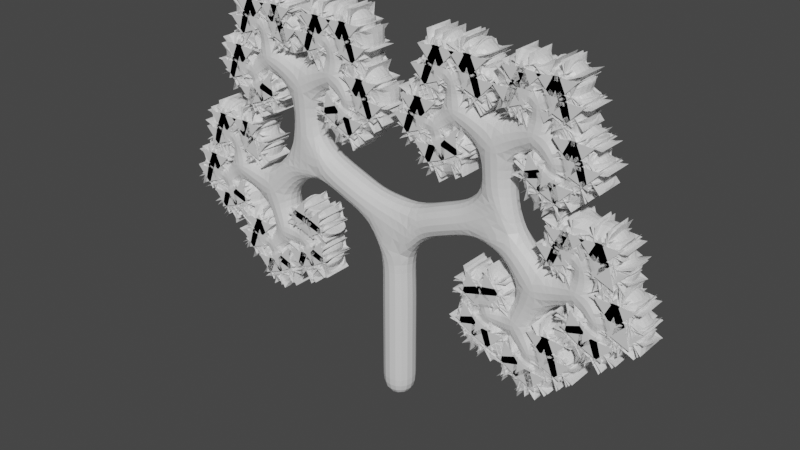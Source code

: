 # Source: TreeGenerator.blend  (saved by Blender 2.91.10; exported with 4.5.12 LTS)
import bpy
from mathutils import Matrix  # noqa: F401  (used for matrix-valued properties, if any)

bpy.ops.wm.read_factory_settings(use_empty=True)
scene = bpy.context.scene
scene.name = 'Scene'

# ---- collections
col_collection = bpy.data.collections.new('Collection'); scene.collection.children.link(col_collection)

# ---- materials (node trees are filled in below, after node groups)
mat_material = bpy.data.materials.new('Material')
mat_material.alpha_threshold = 0.0
mat_material.use_transparent_shadow = False
mat_material.line_color = (0.0, 0.0, 0.0, 1.0)

# ---- material node trees
mat_material.use_nodes = True; mat_material.node_tree.nodes.clear()
_N = mat_material.node_tree.nodes; _L = mat_material.node_tree.links
n0 = _N.new('ShaderNodeOutputMaterial'); n0.name = 'Material Output'; n0.location = (300, 300)
n1 = _N.new('ShaderNodeBsdfPrincipled'); n1.name = 'Principled BSDF'; n1.location = (10, 300)
n1.distribution = 'GGX'
n1.subsurface_method = 'BURLEY'
n1.inputs[2].default_value = 0.4
n1.inputs[3].default_value = 1.45
n1.inputs[27].default_value = (0.0, 0.0, 0.0, 1.0)
n1.inputs[28].default_value = 1.0
_L.new(n1.outputs[0], n0.inputs[0])
n0.is_active_output = True

# ---- world
world_world = bpy.data.worlds.new('World'); scene.world = world_world
world_world.use_nodes = True; world_world.node_tree.nodes.clear()
_N = world_world.node_tree.nodes; _L = world_world.node_tree.links
n0 = _N.new('ShaderNodeOutputWorld'); n0.name = 'World Output'; n0.location = (300, 300)
n1 = _N.new('ShaderNodeBackground'); n1.name = 'Background'; n1.location = (10, 300)
n1.inputs[0].default_value = (0.05088, 0.05088, 0.05088, 1.0)
_L.new(n1.outputs[0], n0.inputs[0])
n0.is_active_output = True
world_world.color = (0.05088, 0.05088, 0.05088)
world_world.use_sun_shadow = False
world_world.sun_shadow_jitter_overblur = 0.0

# ---- meshes
me_cube = bpy.data.meshes.new('Cube')
me_cube.from_pydata([(0.0, 0.0, 0.0), (0.0, 0.0, 2.781), (1.602, 0.0, 3.404), (-1.602, 0.0, 3.404), (2.319, 0.0, 2.62), (1.602, 0.0, 4.466), (-1.602, 0.0, 4.466), (-2.319, 0.0, 2.62), (2.029, 0.0, 2.032), (2.931, 0.0, 2.858), (2.214, 0.0, 4.704), (0.99, 0.0, 4.704), (-0.99, 0.0, 4.704), (-2.214, 0.0, 4.704), (-2.931, 0.0, 2.858), (-2.029, 0.0, 2.032), (1.625, 0.0, 2.067), (2.303, 0.0, 1.733), (3.205, 0.0, 2.559), (2.931, 0.0, 3.264), (2.488, 0.0, 4.405), (2.214, 0.0, 5.109), (0.99, 0.0, 5.109), (0.7159, 0.0, 4.405), (-0.7159, 0.0, 4.405), (-0.99, 0.0, 5.109), (-2.214, 0.0, 5.109), (-2.488, 0.0, 4.405), (-2.931, 0.0, 3.264), (-3.205, 0.0, 2.559), (-2.303, 0.0, 1.733), (-1.625, 0.0, 2.067), (1.555, 0.0, 2.308), (1.514, 0.0, 1.842), (2.192, 0.0, 1.508), (2.537, 0.0, 1.823), (3.094, 0.0, 2.334), (3.439, 0.0, 2.65), (3.165, 0.0, 3.355), (2.697, 0.0, 3.355), (2.377, 0.0, 4.18), (2.721, 0.0, 4.495), (2.447, 0.0, 5.2), (1.98, 0.0, 5.2), (1.224, 0.0, 5.2), (0.7563, 0.0, 5.2), (0.4822, 0.0, 4.495), (0.8269, 0.0, 4.18), (-0.8269, 0.0, 4.18), (-0.4822, 0.0, 4.495), (-0.7563, 0.0, 5.2), (-1.224, 0.0, 5.2), (-1.98, 0.0, 5.2), (-2.447, 0.0, 5.2), (-2.721, 0.0, 4.495), (-2.377, 0.0, 4.18), (-2.697, 0.0, 3.355), (-3.165, 0.0, 3.355), (-3.439, 0.0, 2.65), (-3.094, 0.0, 2.334), (-2.537, 0.0, 1.823), (-2.192, 0.0, 1.508), (-1.514, 0.0, 1.842), (-1.555, 0.0, 2.308), (1.678, 0.0, 2.402), (1.4, 0.0, 2.321), (1.359, 0.0, 1.856), (1.618, 0.0, 1.728), (2.038, 0.0, 1.521), (2.297, 0.0, 1.393), (2.641, 0.0, 1.709), (2.537, 0.0, 1.978), (2.94, 0.0, 2.348), (3.199, 0.0, 2.22), (3.544, 0.0, 2.536), (3.439, 0.0, 2.805), (3.27, 0.0, 3.241), (3.165, 0.0, 3.51), (2.697, 0.0, 3.51), (2.593, 0.0, 3.241), (2.222, 0.0, 4.193), (2.481, 0.0, 4.065), (2.826, 0.0, 4.381), (2.721, 0.0, 4.65), (2.552, 0.0, 5.086), (2.447, 0.0, 5.355), (1.98, 0.0, 5.355), (1.875, 0.0, 5.086), (1.328, 0.0, 5.086), (1.224, 0.0, 5.355), (0.7563, 0.0, 5.355), (0.6516, 0.0, 5.086), (0.4822, 0.0, 4.65), (0.3775, 0.0, 4.381), (0.7222, 0.0, 4.065), (0.9813, 0.0, 4.193), (-0.9813, 0.0, 4.193), (-0.7222, 0.0, 4.065), (-0.3775, 0.0, 4.381), (-0.4822, 0.0, 4.65), (-0.6516, 0.0, 5.086), (-0.7563, 0.0, 5.355), (-1.224, 0.0, 5.355), (-1.328, 0.0, 5.086), (-1.875, 0.0, 5.086), (-1.98, 0.0, 5.355), (-2.447, 0.0, 5.355), (-2.552, 0.0, 5.086), (-2.721, 0.0, 4.65), (-2.826, 0.0, 4.381), (-2.481, 0.0, 4.065), (-2.222, 0.0, 4.193), (-2.593, 0.0, 3.241), (-2.697, 0.0, 3.51), (-3.165, 0.0, 3.51), (-3.27, 0.0, 3.241), (-3.439, 0.0, 2.805), (-3.544, 0.0, 2.536), (-3.199, 0.0, 2.22), (-2.94, 0.0, 2.348), (-2.537, 0.0, 1.978), (-2.641, 0.0, 1.709), (-2.297, 0.0, 1.393), (-2.038, 0.0, 1.521), (-1.618, 0.0, 1.728), (-1.359, 0.0, 1.856), (-1.4, 0.0, 2.321), (-1.678, 0.0, 2.402), (1.759, 0.0, 2.352), (1.651, 0.0, 2.494), (1.373, 0.0, 2.413), (1.358, 0.0, 2.236), (1.333, 0.0, 1.948), (1.317, 0.0, 1.77), (1.576, 0.0, 1.642), (1.708, 0.0, 1.763), (2.011, 0.0, 1.613), (1.995, 0.0, 1.435), (2.254, 0.0, 1.308), (2.386, 0.0, 1.428), (2.599, 0.0, 1.623), (2.731, 0.0, 1.744), (2.626, 0.0, 2.013), (2.447, 0.0, 2.013), (2.913, 0.0, 2.44), (2.898, 0.0, 2.262), (3.157, 0.0, 2.134), (3.288, 0.0, 2.255), (3.501, 0.0, 2.45), (3.633, 0.0, 2.57), (3.528, 0.0, 2.84), (3.35, 0.0, 2.84), (3.227, 0.0, 3.155), (3.359, 0.0, 3.275), (3.254, 0.0, 3.545), (3.076, 0.0, 3.545), (2.787, 0.0, 3.545), (2.608, 0.0, 3.545), (2.504, 0.0, 3.275), (2.635, 0.0, 3.155), (2.196, 0.0, 4.285), (2.18, 0.0, 4.107), (2.439, 0.0, 3.98), (2.571, 0.0, 4.1), (2.784, 0.0, 4.295), (2.915, 0.0, 4.416), (2.811, 0.0, 4.685), (2.632, 0.0, 4.685), (2.51, 0.0, 5.0), (2.641, 0.0, 5.121), (2.537, 0.0, 5.39), (2.358, 0.0, 5.39), (2.069, 0.0, 5.39), (1.891, 0.0, 5.39), (1.786, 0.0, 5.121), (1.918, 0.0, 5.0), (1.286, 0.0, 5.0), (1.418, 0.0, 5.121), (1.313, 0.0, 5.39), (1.134, 0.0, 5.39), (0.8456, 0.0, 5.39), (0.667, 0.0, 5.39), (0.5623, 0.0, 5.121), (0.694, 0.0, 5.0), (0.5715, 0.0, 4.685), (0.393, 0.0, 4.685), (0.2883, 0.0, 4.416), (0.4199, 0.0, 4.295), (0.6329, 0.0, 4.1), (0.7646, 0.0, 3.98), (1.024, 0.0, 4.107), (1.008, 0.0, 4.285), (-1.008, 0.0, 4.285), (-1.024, 0.0, 4.107), (-0.7646, 0.0, 3.98), (-0.6329, 0.0, 4.1), (-0.4199, 0.0, 4.295), (-0.2883, 0.0, 4.416), (-0.393, 0.0, 4.685), (-0.5715, 0.0, 4.685), (-0.694, 0.0, 5.0), (-0.5623, 0.0, 5.121), (-0.667, 0.0, 5.39), (-0.8456, 0.0, 5.39), (-1.134, 0.0, 5.39), (-1.313, 0.0, 5.39), (-1.418, 0.0, 5.121), (-1.286, 0.0, 5.0), (-1.918, 0.0, 5.0), (-1.786, 0.0, 5.121), (-1.891, 0.0, 5.39), (-2.069, 0.0, 5.39), (-2.358, 0.0, 5.39), (-2.537, 0.0, 5.39), (-2.641, 0.0, 5.121), (-2.51, 0.0, 5.0), (-2.632, 0.0, 4.685), (-2.811, 0.0, 4.685), (-2.915, 0.0, 4.416), (-2.784, 0.0, 4.295), (-2.571, 0.0, 4.1), (-2.439, 0.0, 3.98), (-2.18, 0.0, 4.107), (-2.196, 0.0, 4.285), (-2.635, 0.0, 3.155), (-2.504, 0.0, 3.275), (-2.608, 0.0, 3.545), (-2.787, 0.0, 3.545), (-3.076, 0.0, 3.545), (-3.254, 0.0, 3.545), (-3.359, 0.0, 3.275), (-3.227, 0.0, 3.155), (-3.35, 0.0, 2.84), (-3.528, 0.0, 2.84), (-3.633, 0.0, 2.57), (-3.501, 0.0, 2.45), (-3.288, 0.0, 2.255), (-3.157, 0.0, 2.134), (-2.898, 0.0, 2.262), (-2.913, 0.0, 2.44), (-2.447, 0.0, 2.013), (-2.626, 0.0, 2.013), (-2.731, 0.0, 1.744), (-2.599, 0.0, 1.623), (-2.386, 0.0, 1.428), (-2.254, 0.0, 1.308), (-1.995, 0.0, 1.435), (-2.011, 0.0, 1.613), (-1.708, 0.0, 1.763), (-1.576, 0.0, 1.642), (-1.317, 0.0, 1.77), (-1.333, 0.0, 1.948), (-1.358, 0.0, 2.236), (-1.373, 0.0, 2.413), (-1.651, 0.0, 2.494), (-1.759, 0.0, 2.352), (1.749, 0.0, 2.294), (1.806, 0.0, 2.389), (1.698, 0.0, 2.53), (1.592, 0.0, 2.499), (1.42, 0.0, 2.449), (1.314, 0.0, 2.419), (1.299, 0.0, 2.241), (1.398, 0.0, 2.192), (1.38, 0.0, 1.984), (1.274, 0.0, 1.953), (1.258, 0.0, 1.775), (1.357, 0.0, 1.726), (1.517, 0.0, 1.647), (1.616, 0.0, 1.598), (1.748, 0.0, 1.719), (1.708, 0.0, 1.822), (2.058, 0.0, 1.649), (1.952, 0.0, 1.618), (1.936, 0.0, 1.441), (2.035, 0.0, 1.392), (2.195, 0.0, 1.313), (2.294, 0.0, 1.264), (2.426, 0.0, 1.384), (2.386, 0.0, 1.487), (2.54, 0.0, 1.628), (2.639, 0.0, 1.58), (2.771, 0.0, 1.7), (2.731, 0.0, 1.803), (2.666, 0.0, 1.969), (2.626, 0.0, 2.072), (2.447, 0.0, 2.072), (2.407, 0.0, 1.969), (2.96, 0.0, 2.476), (2.854, 0.0, 2.445), (2.839, 0.0, 2.267), (2.938, 0.0, 2.218), (3.098, 0.0, 2.139), (3.197, 0.0, 2.09), (3.328, 0.0, 2.211), (3.288, 0.0, 2.314), (3.442, 0.0, 2.455), (3.541, 0.0, 2.406), (3.673, 0.0, 2.527), (3.633, 0.0, 2.63), (3.568, 0.0, 2.796), (3.528, 0.0, 2.899), (3.35, 0.0, 2.899), (3.31, 0.0, 2.796), (3.168, 0.0, 3.16), (3.267, 0.0, 3.111), (3.399, 0.0, 3.232), (3.359, 0.0, 3.335), (3.294, 0.0, 3.501), (3.254, 0.0, 3.604), (3.076, 0.0, 3.604), (3.036, 0.0, 3.501), (2.827, 0.0, 3.501), (2.787, 0.0, 3.604), (2.608, 0.0, 3.604), (2.568, 0.0, 3.501), (2.504, 0.0, 3.335), (2.464, 0.0, 3.232), (2.595, 0.0, 3.111), (2.694, 0.0, 3.16), (2.243, 0.0, 4.321), (2.137, 0.0, 4.29), (2.121, 0.0, 4.112), (2.22, 0.0, 4.064), (2.38, 0.0, 3.985), (2.479, 0.0, 3.936), (2.611, 0.0, 4.056), (2.571, 0.0, 4.159), (2.725, 0.0, 4.3), (2.824, 0.0, 4.252), (2.955, 0.0, 4.372), (2.915, 0.0, 4.475), (2.851, 0.0, 4.641), (2.811, 0.0, 4.744), (2.632, 0.0, 4.744), (2.592, 0.0, 4.641), (2.451, 0.0, 5.005), (2.55, 0.0, 4.956), (2.681, 0.0, 5.077), (2.641, 0.0, 5.18), (2.577, 0.0, 5.346), (2.537, 0.0, 5.449), (2.358, 0.0, 5.449), (2.318, 0.0, 5.346), (2.109, 0.0, 5.346), (2.069, 0.0, 5.449), (1.891, 0.0, 5.449), (1.851, 0.0, 5.346), (1.786, 0.0, 5.18), (1.746, 0.0, 5.077), (1.878, 0.0, 4.956), (1.977, 0.0, 5.005), (1.227, 0.0, 5.005), (1.326, 0.0, 4.956), (1.458, 0.0, 5.077), (1.418, 0.0, 5.18), (1.353, 0.0, 5.346), (1.313, 0.0, 5.449), (1.134, 0.0, 5.449), (1.094, 0.0, 5.346), (0.8855, 0.0, 5.346), (0.8456, 0.0, 5.449), (0.667, 0.0, 5.449), (0.627, 0.0, 5.346), (0.5623, 0.0, 5.18), (0.5224, 0.0, 5.077), (0.654, 0.0, 4.956), (0.7529, 0.0, 5.005), (0.6115, 0.0, 4.641), (0.5715, 0.0, 4.744), (0.393, 0.0, 4.744), (0.353, 0.0, 4.641), (0.2883, 0.0, 4.475), (0.2483, 0.0, 4.372), (0.3799, 0.0, 4.252), (0.4789, 0.0, 4.3), (0.6329, 0.0, 4.159), (0.5929, 0.0, 4.056), (0.7246, 0.0, 3.936), (0.8235, 0.0, 3.985), (0.9836, 0.0, 4.064), (1.083, 0.0, 4.112), (1.067, 0.0, 4.29), (0.961, 0.0, 4.321), (-0.961, 0.0, 4.321), (-1.067, 0.0, 4.29), (-1.083, 0.0, 4.112), (-0.9836, 0.0, 4.064), (-0.8235, 0.0, 3.985), (-0.7246, 0.0, 3.936), (-0.5929, 0.0, 4.056), (-0.6329, 0.0, 4.159), (-0.4789, 0.0, 4.3), (-0.3799, 0.0, 4.252), (-0.2483, 0.0, 4.372), (-0.2883, 0.0, 4.475), (-0.353, 0.0, 4.641), (-0.393, 0.0, 4.744), (-0.5715, 0.0, 4.744), (-0.6115, 0.0, 4.641), (-0.7529, 0.0, 5.005), (-0.654, 0.0, 4.956), (-0.5224, 0.0, 5.077), (-0.5623, 0.0, 5.18), (-0.627, 0.0, 5.346), (-0.667, 0.0, 5.449), (-0.8456, 0.0, 5.449), (-0.8855, 0.0, 5.346), (-1.094, 0.0, 5.346), (-1.134, 0.0, 5.449), (-1.313, 0.0, 5.449), (-1.353, 0.0, 5.346), (-1.418, 0.0, 5.18), (-1.458, 0.0, 5.077), (-1.326, 0.0, 4.956), (-1.227, 0.0, 5.005), (-1.977, 0.0, 5.005), (-1.878, 0.0, 4.956), (-1.746, 0.0, 5.077), (-1.786, 0.0, 5.18), (-1.851, 0.0, 5.346), (-1.891, 0.0, 5.449), (-2.069, 0.0, 5.449), (-2.109, 0.0, 5.346), (-2.318, 0.0, 5.346), (-2.358, 0.0, 5.449), (-2.537, 0.0, 5.449), (-2.577, 0.0, 5.346), (-2.641, 0.0, 5.18), (-2.681, 0.0, 5.077), (-2.55, 0.0, 4.956), (-2.451, 0.0, 5.005), (-2.592, 0.0, 4.641), (-2.632, 0.0, 4.744), (-2.811, 0.0, 4.744), (-2.851, 0.0, 4.641), (-2.915, 0.0, 4.475), (-2.955, 0.0, 4.372), (-2.824, 0.0, 4.252), (-2.725, 0.0, 4.3), (-2.571, 0.0, 4.159), (-2.611, 0.0, 4.056), (-2.479, 0.0, 3.936), (-2.38, 0.0, 3.985), (-2.22, 0.0, 4.064), (-2.121, 0.0, 4.112), (-2.137, 0.0, 4.29), (-2.243, 0.0, 4.321), (-2.694, 0.0, 3.16), (-2.595, 0.0, 3.111), (-2.464, 0.0, 3.232), (-2.504, 0.0, 3.335), (-2.568, 0.0, 3.501), (-2.608, 0.0, 3.604), (-2.787, 0.0, 3.604), (-2.827, 0.0, 3.501), (-3.036, 0.0, 3.501), (-3.076, 0.0, 3.604), (-3.254, 0.0, 3.604), (-3.294, 0.0, 3.501), (-3.359, 0.0, 3.335), (-3.399, 0.0, 3.232), (-3.267, 0.0, 3.111), (-3.168, 0.0, 3.16), (-3.31, 0.0, 2.796), (-3.35, 0.0, 2.899), (-3.528, 0.0, 2.899), (-3.568, 0.0, 2.796), (-3.633, 0.0, 2.63), (-3.673, 0.0, 2.527), (-3.541, 0.0, 2.406), (-3.442, 0.0, 2.455), (-3.288, 0.0, 2.314), (-3.328, 0.0, 2.211), (-3.197, 0.0, 2.09), (-3.098, 0.0, 2.139), (-2.938, 0.0, 2.218), (-2.839, 0.0, 2.267), (-2.854, 0.0, 2.445), (-2.96, 0.0, 2.476), (-2.407, 0.0, 1.969), (-2.447, 0.0, 2.072), (-2.626, 0.0, 2.072), (-2.666, 0.0, 1.969), (-2.731, 0.0, 1.803), (-2.771, 0.0, 1.7), (-2.639, 0.0, 1.58), (-2.54, 0.0, 1.628), (-2.386, 0.0, 1.487), (-2.426, 0.0, 1.384), (-2.294, 0.0, 1.264), (-2.195, 0.0, 1.313), (-2.035, 0.0, 1.392), (-1.936, 0.0, 1.441), (-1.952, 0.0, 1.618), (-2.058, 0.0, 1.649), (-1.708, 0.0, 1.822), (-1.748, 0.0, 1.719), (-1.616, 0.0, 1.598), (-1.517, 0.0, 1.647), (-1.357, 0.0, 1.726), (-1.258, 0.0, 1.775), (-1.274, 0.0, 1.953), (-1.38, 0.0, 1.984), (-1.398, 0.0, 2.192), (-1.299, 0.0, 2.241), (-1.314, 0.0, 2.419), (-1.42, 0.0, 2.449), (-1.592, 0.0, 2.499), (-1.698, 0.0, 2.53), (-1.806, 0.0, 2.389), (-1.749, 0.0, 2.294), (1.713, 0.0, 2.287), (1.78, 0.0, 2.275), (1.838, 0.0, 2.37), (1.796, 0.0, 2.424), (1.729, 0.0, 2.511), (1.688, 0.0, 2.565), (1.582, 0.0, 2.534), (1.576, 0.0, 2.467), (1.452, 0.0, 2.43), (1.41, 0.0, 2.485), (1.304, 0.0, 2.454), (1.298, 0.0, 2.386), (1.289, 0.0, 2.276), (1.283, 0.0, 2.208), (1.382, 0.0, 2.159), (1.432, 0.0, 2.205), (1.411, 0.0, 1.965), (1.369, 0.0, 2.019), (1.263, 0.0, 1.988), (1.257, 0.0, 1.92), (1.248, 0.0, 1.81), (1.242, 0.0, 1.742), (1.341, 0.0, 1.694), (1.391, 0.0, 1.74), (1.507, 0.0, 1.682), (1.501, 0.0, 1.615), (1.6, 0.0, 1.566), (1.65, 0.0, 1.612), (1.731, 0.0, 1.686), (1.782, 0.0, 1.732), (1.742, 0.0, 1.835), (1.674, 0.0, 1.835), (2.089, 0.0, 1.63), (2.048, 0.0, 1.684), (1.942, 0.0, 1.653), (1.936, 0.0, 1.586), (1.926, 0.0, 1.476), (1.92, 0.0, 1.408), (2.019, 0.0, 1.359), (2.069, 0.0, 1.405), (2.185, 0.0, 1.348), (2.179, 0.0, 1.28), (2.278, 0.0, 1.231), (2.328, 0.0, 1.277), (2.41, 0.0, 1.352), (2.46, 0.0, 1.398), (2.42, 0.0, 1.501), (2.352, 0.0, 1.501), (2.53, 0.0, 1.664), (2.524, 0.0, 1.596), (2.623, 0.0, 1.547), (2.673, 0.0, 1.593), (2.754, 0.0, 1.667), (2.805, 0.0, 1.713), (2.765, 0.0, 1.816), (2.696, 0.0, 1.816), (2.65, 0.0, 1.937), (2.7, 0.0, 1.983), (2.66, 0.0, 2.086), (2.592, 0.0, 2.086), (2.481, 0.0, 2.086), (2.413, 0.0, 2.086), (2.373, 0.0, 1.983), (2.424, 0.0, 1.937), (2.991, 0.0, 2.457), (2.95, 0.0, 2.511), (2.844, 0.0, 2.48), (2.838, 0.0, 2.412), (2.828, 0.0, 2.302), (2.822, 0.0, 2.234), (2.921, 0.0, 2.185), (2.972, 0.0, 2.232), (3.087, 0.0, 2.174), (3.081, 0.0, 2.106), (3.18, 0.0, 2.058), (3.231, 0.0, 2.104), (3.312, 0.0, 2.178), (3.362, 0.0, 2.224), (3.322, 0.0, 2.327), (3.254, 0.0, 2.327), (3.432, 0.0, 2.49), (3.426, 0.0, 2.422), (3.525, 0.0, 2.373), (3.575, 0.0, 2.419), (3.657, 0.0, 2.494), (3.707, 0.0, 2.54), (3.667, 0.0, 2.643), (3.599, 0.0, 2.643), (3.552, 0.0, 2.763), (3.602, 0.0, 2.809), (3.562, 0.0, 2.912), (3.494, 0.0, 2.912), (3.384, 0.0, 2.912), (3.316, 0.0, 2.912), (3.276, 0.0, 2.809), (3.326, 0.0, 2.763), (3.158, 0.0, 3.195), (3.152, 0.0, 3.127), (3.251, 0.0, 3.078), (3.301, 0.0, 3.124), (3.383, 0.0, 3.199), (3.433, 0.0, 3.245), (3.393, 0.0, 3.348), (3.325, 0.0, 3.348), (3.278, 0.0, 3.468), (3.328, 0.0, 3.514), (3.288, 0.0, 3.617), (3.22, 0.0, 3.617), (3.11, 0.0, 3.617), (3.042, 0.0, 3.617), (3.002, 0.0, 3.514), (3.052, 0.0, 3.468), (2.811, 0.0, 3.468), (2.861, 0.0, 3.514), (2.821, 0.0, 3.617), (2.753, 0.0, 3.617), (2.642, 0.0, 3.617), (2.574, 0.0, 3.617), (2.534, 0.0, 3.514), (2.584, 0.0, 3.468), (2.538, 0.0, 3.348), (2.469, 0.0, 3.348), (2.429, 0.0, 3.245), (2.48, 0.0, 3.199), (2.561, 0.0, 3.124), (2.611, 0.0, 3.078), (2.71, 0.0, 3.127), (2.704, 0.0, 3.195), (2.274, 0.0, 4.302), (2.232, 0.0, 4.356), (2.126, 0.0, 4.325), (2.12, 0.0, 4.258), (2.111, 0.0, 4.148), (2.105, 0.0, 4.08), (2.204, 0.0, 4.031), (2.254, 0.0, 4.077), (2.37, 0.0, 4.02), (2.364, 0.0, 3.952), (2.463, 0.0, 3.903), (2.513, 0.0, 3.949), (2.595, 0.0, 4.024), (2.645, 0.0, 4.07), (2.605, 0.0, 4.173), (2.537, 0.0, 4.173), (2.715, 0.0, 4.336), (2.709, 0.0, 4.268), (2.808, 0.0, 4.219), (2.858, 0.0, 4.265), (2.939, 0.0, 4.339), (2.989, 0.0, 4.385), (2.949, 0.0, 4.488), (2.881, 0.0, 4.488), (2.835, 0.0, 4.609), (2.885, 0.0, 4.655), (2.845, 0.0, 4.758), (2.777, 0.0, 4.758), (2.666, 0.0, 4.758), (2.598, 0.0, 4.758), (2.558, 0.0, 4.655), (2.608, 0.0, 4.609), (2.44, 0.0, 5.04), (2.435, 0.0, 4.972), (2.533, 0.0, 4.924), (2.584, 0.0, 4.97), (2.665, 0.0, 5.044), (2.715, 0.0, 5.09), (2.675, 0.0, 5.193), (2.607, 0.0, 5.193), (2.56, 0.0, 5.313), (2.611, 0.0, 5.36), (2.571, 0.0, 5.462), (2.503, 0.0, 5.462), (2.392, 0.0, 5.462), (2.324, 0.0, 5.462), (2.284, 0.0, 5.36), (2.334, 0.0, 5.313), (2.093, 0.0, 5.313), (2.143, 0.0, 5.36), (2.103, 0.0, 5.462), (2.035, 0.0, 5.462), (1.925, 0.0, 5.462), (1.857, 0.0, 5.462), (1.817, 0.0, 5.36), (1.867, 0.0, 5.313), (1.82, 0.0, 5.193), (1.752, 0.0, 5.193), (1.712, 0.0, 5.09), (1.762, 0.0, 5.044), (1.844, 0.0, 4.97), (1.894, 0.0, 4.924), (1.993, 0.0, 4.972), (1.987, 0.0, 5.04), (1.217, 0.0, 5.04), (1.211, 0.0, 4.972), (1.31, 0.0, 4.924), (1.36, 0.0, 4.97), (1.441, 0.0, 5.044), (1.492, 0.0, 5.09), (1.452, 0.0, 5.193), (1.384, 0.0, 5.193), (1.337, 0.0, 5.313), (1.387, 0.0, 5.36), (1.347, 0.0, 5.462), (1.279, 0.0, 5.462), (1.169, 0.0, 5.462), (1.1, 0.0, 5.462), (1.06, 0.0, 5.36), (1.111, 0.0, 5.313), (0.8693, 0.0, 5.313), (0.9196, 0.0, 5.36), (0.8796, 0.0, 5.462), (0.8115, 0.0, 5.462), (0.7011, 0.0, 5.462), (0.6329, 0.0, 5.462), (0.5929, 0.0, 5.36), (0.6432, 0.0, 5.313), (0.5964, 0.0, 5.193), (0.5282, 0.0, 5.193), (0.4883, 0.0, 5.09), (0.5385, 0.0, 5.044), (0.6199, 0.0, 4.97), (0.6702, 0.0, 4.924), (0.7691, 0.0, 4.972), (0.7632, 0.0, 5.04), (0.5953, 0.0, 4.609), (0.6456, 0.0, 4.655), (0.6056, 0.0, 4.758), (0.5374, 0.0, 4.758), (0.4271, 0.0, 4.758), (0.3589, 0.0, 4.758), (0.3189, 0.0, 4.655), (0.3692, 0.0, 4.609), (0.3224, 0.0, 4.488), (0.2542, 0.0, 4.488), (0.2142, 0.0, 4.385), (0.2645, 0.0, 4.339), (0.3458, 0.0, 4.265), (0.3961, 0.0, 4.219), (0.4951, 0.0, 4.268), (0.4891, 0.0, 4.336), (0.667, 0.0, 4.173), (0.5988, 0.0, 4.173), (0.5588, 0.0, 4.07), (0.6091, 0.0, 4.024), (0.6905, 0.0, 3.949), (0.7408, 0.0, 3.903), (0.8397, 0.0, 3.952), (0.8338, 0.0, 4.02), (0.9496, 0.0, 4.077), (0.9998, 0.0, 4.031), (1.099, 0.0, 4.08), (1.093, 0.0, 4.148), (1.083, 0.0, 4.258), (1.077, 0.0, 4.325), (0.9713, 0.0, 4.356), (0.9298, 0.0, 4.302), (-0.9298, 0.0, 4.302), (-0.9713, 0.0, 4.356), (-1.077, 0.0, 4.325), (-1.083, 0.0, 4.258), (-1.093, 0.0, 4.148), (-1.099, 0.0, 4.08), (-0.9998, 0.0, 4.031), (-0.9496, 0.0, 4.077), (-0.8338, 0.0, 4.02), (-0.8397, 0.0, 3.952), (-0.7408, 0.0, 3.903), (-0.6905, 0.0, 3.949), (-0.6091, 0.0, 4.024), (-0.5588, 0.0, 4.07), (-0.5988, 0.0, 4.173), (-0.667, 0.0, 4.173), (-0.4891, 0.0, 4.336), (-0.4951, 0.0, 4.268), (-0.3961, 0.0, 4.219), (-0.3458, 0.0, 4.265), (-0.2645, 0.0, 4.339), (-0.2142, 0.0, 4.385), (-0.2542, 0.0, 4.488), (-0.3224, 0.0, 4.488), (-0.3692, 0.0, 4.609), (-0.3189, 0.0, 4.655), (-0.3589, 0.0, 4.758), (-0.4271, 0.0, 4.758), (-0.5374, 0.0, 4.758), (-0.6056, 0.0, 4.758), (-0.6456, 0.0, 4.655), (-0.5953, 0.0, 4.609), (-0.7632, 0.0, 5.04), (-0.7691, 0.0, 4.972), (-0.6702, 0.0, 4.924), (-0.6199, 0.0, 4.97), (-0.5385, 0.0, 5.044), (-0.4883, 0.0, 5.09), (-0.5282, 0.0, 5.193), (-0.5964, 0.0, 5.193), (-0.6432, 0.0, 5.313), (-0.5929, 0.0, 5.36), (-0.6329, 0.0, 5.462), (-0.7011, 0.0, 5.462), (-0.8115, 0.0, 5.462), (-0.8796, 0.0, 5.462), (-0.9196, 0.0, 5.36), (-0.8693, 0.0, 5.313), (-1.111, 0.0, 5.313), (-1.06, 0.0, 5.36), (-1.1, 0.0, 5.462), (-1.169, 0.0, 5.462), (-1.279, 0.0, 5.462), (-1.347, 0.0, 5.462), (-1.387, 0.0, 5.36), (-1.337, 0.0, 5.313), (-1.384, 0.0, 5.193), (-1.452, 0.0, 5.193), (-1.492, 0.0, 5.09), (-1.441, 0.0, 5.044), (-1.36, 0.0, 4.97), (-1.31, 0.0, 4.924), (-1.211, 0.0, 4.972), (-1.217, 0.0, 5.04), (-1.987, 0.0, 5.04), (-1.993, 0.0, 4.972), (-1.894, 0.0, 4.924), (-1.844, 0.0, 4.97), (-1.762, 0.0, 5.044), (-1.712, 0.0, 5.09), (-1.752, 0.0, 5.193), (-1.82, 0.0, 5.193), (-1.867, 0.0, 5.313), (-1.817, 0.0, 5.36), (-1.857, 0.0, 5.462), (-1.925, 0.0, 5.462), (-2.035, 0.0, 5.462), (-2.103, 0.0, 5.462), (-2.143, 0.0, 5.36), (-2.093, 0.0, 5.313), (-2.334, 0.0, 5.313), (-2.284, 0.0, 5.36), (-2.324, 0.0, 5.462), (-2.392, 0.0, 5.462), (-2.503, 0.0, 5.462), (-2.571, 0.0, 5.462), (-2.611, 0.0, 5.36), (-2.56, 0.0, 5.313), (-2.607, 0.0, 5.193), (-2.675, 0.0, 5.193), (-2.715, 0.0, 5.09), (-2.665, 0.0, 5.044), (-2.584, 0.0, 4.97), (-2.533, 0.0, 4.924), (-2.435, 0.0, 4.972), (-2.44, 0.0, 5.04), (-2.608, 0.0, 4.609), (-2.558, 0.0, 4.655), (-2.598, 0.0, 4.758), (-2.666, 0.0, 4.758), (-2.777, 0.0, 4.758), (-2.845, 0.0, 4.758), (-2.885, 0.0, 4.655), (-2.835, 0.0, 4.609), (-2.881, 0.0, 4.488), (-2.949, 0.0, 4.488), (-2.989, 0.0, 4.385), (-2.939, 0.0, 4.339), (-2.858, 0.0, 4.265), (-2.808, 0.0, 4.219), (-2.709, 0.0, 4.268), (-2.715, 0.0, 4.336), (-2.537, 0.0, 4.173), (-2.605, 0.0, 4.173), (-2.645, 0.0, 4.07), (-2.595, 0.0, 4.024), (-2.513, 0.0, 3.949), (-2.463, 0.0, 3.903), (-2.364, 0.0, 3.952), (-2.37, 0.0, 4.02), (-2.254, 0.0, 4.077), (-2.204, 0.0, 4.031), (-2.105, 0.0, 4.08), (-2.111, 0.0, 4.148), (-2.12, 0.0, 4.258), (-2.126, 0.0, 4.325), (-2.232, 0.0, 4.356), (-2.274, 0.0, 4.302), (-2.704, 0.0, 3.195), (-2.71, 0.0, 3.127), (-2.611, 0.0, 3.078), (-2.561, 0.0, 3.124), (-2.48, 0.0, 3.199), (-2.429, 0.0, 3.245), (-2.469, 0.0, 3.348), (-2.538, 0.0, 3.348), (-2.584, 0.0, 3.468), (-2.534, 0.0, 3.514), (-2.574, 0.0, 3.617), (-2.642, 0.0, 3.617), (-2.753, 0.0, 3.617), (-2.821, 0.0, 3.617), (-2.861, 0.0, 3.514), (-2.811, 0.0, 3.468), (-3.052, 0.0, 3.468), (-3.002, 0.0, 3.514), (-3.042, 0.0, 3.617), (-3.11, 0.0, 3.617), (-3.22, 0.0, 3.617), (-3.288, 0.0, 3.617), (-3.328, 0.0, 3.514), (-3.278, 0.0, 3.468), (-3.325, 0.0, 3.348), (-3.393, 0.0, 3.348), (-3.433, 0.0, 3.245), (-3.383, 0.0, 3.199), (-3.301, 0.0, 3.124), (-3.251, 0.0, 3.078), (-3.152, 0.0, 3.127), (-3.158, 0.0, 3.195), (-3.326, 0.0, 2.763), (-3.276, 0.0, 2.809), (-3.316, 0.0, 2.912), (-3.384, 0.0, 2.912), (-3.494, 0.0, 2.912), (-3.562, 0.0, 2.912), (-3.602, 0.0, 2.809), (-3.552, 0.0, 2.763), (-3.599, 0.0, 2.643), (-3.667, 0.0, 2.643), (-3.707, 0.0, 2.54), (-3.657, 0.0, 2.494), (-3.575, 0.0, 2.419), (-3.525, 0.0, 2.373), (-3.426, 0.0, 2.422), (-3.432, 0.0, 2.49), (-3.254, 0.0, 2.327), (-3.322, 0.0, 2.327), (-3.362, 0.0, 2.224), (-3.312, 0.0, 2.178), (-3.231, 0.0, 2.104), (-3.18, 0.0, 2.058), (-3.081, 0.0, 2.106), (-3.087, 0.0, 2.174), (-2.972, 0.0, 2.232), (-2.921, 0.0, 2.185), (-2.822, 0.0, 2.234), (-2.828, 0.0, 2.302), (-2.838, 0.0, 2.412), (-2.844, 0.0, 2.48), (-2.95, 0.0, 2.511), (-2.991, 0.0, 2.457), (-2.424, 0.0, 1.937), (-2.373, 0.0, 1.983), (-2.413, 0.0, 2.086), (-2.481, 0.0, 2.086), (-2.592, 0.0, 2.086), (-2.66, 0.0, 2.086), (-2.7, 0.0, 1.983), (-2.65, 0.0, 1.937), (-2.696, 0.0, 1.816), (-2.765, 0.0, 1.816), (-2.805, 0.0, 1.713), (-2.754, 0.0, 1.667), (-2.673, 0.0, 1.593), (-2.623, 0.0, 1.547), (-2.524, 0.0, 1.596), (-2.53, 0.0, 1.664), (-2.352, 0.0, 1.501), (-2.42, 0.0, 1.501), (-2.46, 0.0, 1.398), (-2.41, 0.0, 1.352), (-2.328, 0.0, 1.277), (-2.278, 0.0, 1.231), (-2.179, 0.0, 1.28), (-2.185, 0.0, 1.348), (-2.069, 0.0, 1.405), (-2.019, 0.0, 1.359), (-1.92, 0.0, 1.408), (-1.926, 0.0, 1.476), (-1.936, 0.0, 1.586), (-1.942, 0.0, 1.653), (-2.048, 0.0, 1.684), (-2.089, 0.0, 1.63), (-1.674, 0.0, 1.835), (-1.742, 0.0, 1.835), (-1.782, 0.0, 1.732), (-1.731, 0.0, 1.686), (-1.65, 0.0, 1.612), (-1.6, 0.0, 1.566), (-1.501, 0.0, 1.615), (-1.507, 0.0, 1.682), (-1.391, 0.0, 1.74), (-1.341, 0.0, 1.694), (-1.242, 0.0, 1.742), (-1.248, 0.0, 1.81), (-1.257, 0.0, 1.92), (-1.263, 0.0, 1.988), (-1.369, 0.0, 2.019), (-1.411, 0.0, 1.965), (-1.432, 0.0, 2.205), (-1.382, 0.0, 2.159), (-1.283, 0.0, 2.208), (-1.289, 0.0, 2.276), (-1.298, 0.0, 2.386), (-1.304, 0.0, 2.454), (-1.41, 0.0, 2.485), (-1.452, 0.0, 2.43), (-1.576, 0.0, 2.467), (-1.582, 0.0, 2.534), (-1.688, 0.0, 2.565), (-1.729, 0.0, 2.511), (-1.796, 0.0, 2.424), (-1.838, 0.0, 2.37), (-1.78, 0.0, 2.275), (-1.713, 0.0, 2.287), (1.701, 0.0, 2.306), (1.709, 0.0, 2.265), (1.776, 0.0, 2.253), (1.798, 0.0, 2.289), (1.834, 0.0, 2.347), (1.856, 0.0, 2.383), (1.814, 0.0, 2.437), (1.774, 0.0, 2.426), (1.725, 0.0, 2.489), (1.747, 0.0, 2.525), (1.706, 0.0, 2.579), (1.665, 0.0, 2.567), (1.6, 0.0, 2.548), (1.559, 0.0, 2.536), (1.553, 0.0, 2.469), (1.591, 0.0, 2.45), (1.448, 0.0, 2.408), (1.47, 0.0, 2.444), (1.428, 0.0, 2.498), (1.388, 0.0, 2.487), (1.322, 0.0, 2.467), (1.282, 0.0, 2.456), (1.276, 0.0, 2.388), (1.314, 0.0, 2.369), (1.307, 0.0, 2.29), (1.266, 0.0, 2.278), (1.26, 0.0, 2.21), (1.298, 0.0, 2.191), (1.359, 0.0, 2.161), (1.397, 0.0, 2.142), (1.447, 0.0, 2.189), (1.432, 0.0, 2.228), (1.407, 0.0, 1.943), (1.429, 0.0, 1.979), (1.387, 0.0, 2.033), (1.347, 0.0, 2.021), (1.281, 0.0, 2.002), (1.241, 0.0, 1.99), (1.235, 0.0, 1.922), (1.273, 0.0, 1.904), (1.266, 0.0, 1.824), (1.225, 0.0, 1.812), (1.219, 0.0, 1.744), (1.257, 0.0, 1.726), (1.318, 0.0, 1.695), (1.356, 0.0, 1.677), (1.406, 0.0, 1.723), (1.391, 0.0, 1.762), (1.525, 0.0, 1.696), (1.484, 0.0, 1.684), (1.478, 0.0, 1.616), (1.516, 0.0, 1.598), (1.577, 0.0, 1.568), (1.615, 0.0, 1.549), (1.665, 0.0, 1.595), (1.65, 0.0, 1.634), (1.709, 0.0, 1.688), (1.747, 0.0, 1.67), (1.797, 0.0, 1.716), (1.782, 0.0, 1.755), (1.757, 0.0, 1.819), (1.742, 0.0, 1.858), (1.674, 0.0, 1.858), (1.658, 0.0, 1.819), (2.085, 0.0, 1.608), (2.107, 0.0, 1.644), (2.066, 0.0, 1.698), (2.025, 0.0, 1.686), (1.96, 0.0, 1.667), (1.919, 0.0, 1.655), (1.913, 0.0, 1.588), (1.951, 0.0, 1.569), (1.944, 0.0, 1.489), (1.904, 0.0, 1.478), (1.898, 0.0, 1.41), (1.935, 0.0, 1.391), (1.996, 0.0, 1.361), (2.034, 0.0, 1.342), (2.085, 0.0, 1.388), (2.069, 0.0, 1.428), (2.203, 0.0, 1.362), (2.163, 0.0, 1.35), (2.157, 0.0, 1.282), (2.194, 0.0, 1.263), (2.256, 0.0, 1.233), (2.293, 0.0, 1.214), (2.344, 0.0, 1.26), (2.328, 0.0, 1.3), (2.387, 0.0, 1.354), (2.425, 0.0, 1.335), (2.475, 0.0, 1.381), (2.46, 0.0, 1.42), (2.435, 0.0, 1.484), (2.42, 0.0, 1.523), (2.352, 0.0, 1.523), (2.337, 0.0, 1.484), (2.548, 0.0, 1.677), (2.507, 0.0, 1.666), (2.501, 0.0, 1.598), (2.539, 0.0, 1.579), (2.6, 0.0, 1.549), (2.638, 0.0, 1.53), (2.688, 0.0, 1.576), (2.673, 0.0, 1.615), (2.732, 0.0, 1.669), (2.77, 0.0, 1.651), (2.82, 0.0, 1.697), (2.805, 0.0, 1.736), (2.78, 0.0, 1.8), (2.765, 0.0, 1.839), (2.696, 0.0, 1.839), (2.681, 0.0, 1.8), (2.627, 0.0, 1.939), (2.665, 0.0, 1.92), (2.715, 0.0, 1.966), (2.7, 0.0, 2.005), (2.675, 0.0, 2.069), (2.66, 0.0, 2.108), (2.592, 0.0, 2.108), (2.577, 0.0, 2.069), (2.497, 0.0, 2.069), (2.481, 0.0, 2.108), (2.413, 0.0, 2.108), (2.398, 0.0, 2.069), (2.373, 0.0, 2.005), (2.358, 0.0, 1.966), (2.408, 0.0, 1.92), (2.446, 0.0, 1.939), (2.987, 0.0, 2.435), (3.009, 0.0, 2.471), (2.968, 0.0, 2.525), (2.927, 0.0, 2.513), (2.862, 0.0, 2.494), (2.821, 0.0, 2.482), (2.815, 0.0, 2.414), (2.853, 0.0, 2.395), (2.846, 0.0, 2.316), (2.806, 0.0, 2.304), (2.8, 0.0, 2.236), (2.838, 0.0, 2.218), (2.899, 0.0, 2.187), (2.937, 0.0, 2.169), (2.987, 0.0, 2.215), (2.972, 0.0, 2.254), (3.105, 0.0, 2.188), (3.065, 0.0, 2.176), (3.059, 0.0, 2.108), (3.097, 0.0, 2.09), (3.158, 0.0, 2.06), (3.196, 0.0, 2.041), (3.246, 0.0, 2.087), (3.231, 0.0, 2.126), (3.29, 0.0, 2.18), (3.327, 0.0, 2.162), (3.378, 0.0, 2.208), (3.362, 0.0, 2.247), (3.338, 0.0, 2.31), (3.322, 0.0, 2.35), (3.254, 0.0, 2.35), (3.239, 0.0, 2.31), (3.45, 0.0, 2.504), (3.41, 0.0, 2.492), (3.404, 0.0, 2.424), (3.441, 0.0, 2.406), (3.503, 0.0, 2.375), (3.54, 0.0, 2.357), (3.591, 0.0, 2.403), (3.575, 0.0, 2.442), (3.634, 0.0, 2.496), (3.672, 0.0, 2.477), (3.722, 0.0, 2.523), (3.707, 0.0, 2.563), (3.682, 0.0, 2.626), (3.667, 0.0, 2.665), (3.599, 0.0, 2.665), (3.584, 0.0, 2.626), (3.529, 0.0, 2.765), (3.567, 0.0, 2.747), (3.618, 0.0, 2.793), (3.602, 0.0, 2.832), (3.578, 0.0, 2.895), (3.562, 0.0, 2.935), (3.494, 0.0, 2.935), (3.479, 0.0, 2.895), (3.399, 0.0, 2.895), (3.384, 0.0, 2.935), (3.316, 0.0, 2.935), (3.3, 0.0, 2.895), (3.276, 0.0, 2.832), (3.26, 0.0, 2.793), (3.311, 0.0, 2.747), (3.348, 0.0, 2.765), (3.176, 0.0, 3.209), (3.135, 0.0, 3.197), (3.13, 0.0, 3.129), (3.167, 0.0, 3.11), (3.228, 0.0, 3.08), (3.266, 0.0, 3.062), (3.317, 0.0, 3.108), (3.301, 0.0, 3.147), (3.36, 0.0, 3.201), (3.398, 0.0, 3.182), (3.448, 0.0, 3.228), (3.433, 0.0, 3.268), (3.408, 0.0, 3.331), (3.393, 0.0, 3.37), (3.325, 0.0, 3.37), (3.309, 0.0, 3.331), (3.255, 0.0, 3.47), (3.293, 0.0, 3.451), (3.344, 0.0, 3.497), (3.328, 0.0, 3.537), (3.304, 0.0, 3.6), (3.288, 0.0, 3.64), (3.22, 0.0, 3.64), (3.205, 0.0, 3.6), (3.125, 0.0, 3.6), (3.11, 0.0, 3.64), (3.042, 0.0, 3.64), (3.026, 0.0, 3.6), (3.002, 0.0, 3.537), (2.986, 0.0, 3.497), (3.037, 0.0, 3.451), (3.074, 0.0, 3.47), (2.788, 0.0, 3.47), (2.826, 0.0, 3.451), (2.876, 0.0, 3.497), (2.861, 0.0, 3.537), (2.836, 0.0, 3.6), (2.821, 0.0, 3.64), (2.753, 0.0, 3.64), (2.737, 0.0, 3.6), (2.658, 0.0, 3.6), (2.642, 0.0, 3.64), (2.574, 0.0, 3.64), (2.559, 0.0, 3.6), (2.534, 0.0, 3.537), (2.519, 0.0, 3.497), (2.569, 0.0, 3.451), (2.607, 0.0, 3.47), (2.553, 0.0, 3.331), (2.538, 0.0, 3.37), (2.469, 0.0, 3.37), (2.454, 0.0, 3.331), (2.429, 0.0, 3.268), (2.414, 0.0, 3.228), (2.464, 0.0, 3.182), (2.502, 0.0, 3.201), (2.561, 0.0, 3.147), (2.546, 0.0, 3.108), (2.596, 0.0, 3.062), (2.634, 0.0, 3.08), (2.695, 0.0, 3.11), (2.733, 0.0, 3.129), (2.727, 0.0, 3.197), (2.686, 0.0, 3.209), (2.27, 0.0, 4.28), (2.292, 0.0, 4.316), (2.25, 0.0, 4.37), (2.21, 0.0, 4.358), (2.144, 0.0, 4.339), (2.104, 0.0, 4.327), (2.098, 0.0, 4.26), (2.136, 0.0, 4.241), (2.129, 0.0, 4.161), (2.088, 0.0, 4.15), (2.082, 0.0, 4.082), (2.12, 0.0, 4.063), (2.181, 0.0, 4.033), (2.219, 0.0, 4.014), (2.269, 0.0, 4.06), (2.254, 0.0, 4.1), (2.388, 0.0, 4.034), (2.347, 0.0, 4.022), (2.341, 0.0, 3.954), (2.379, 0.0, 3.935), (2.44, 0.0, 3.905), (2.478, 0.0, 3.886), (2.528, 0.0, 3.932), (2.513, 0.0, 3.972), (2.572, 0.0, 4.026), (2.61, 0.0, 4.007), (2.66, 0.0, 4.053), (2.645, 0.0, 4.092), (2.62, 0.0, 4.156), (2.605, 0.0, 4.195), (2.537, 0.0, 4.195), (2.521, 0.0, 4.156), (2.732, 0.0, 4.349), (2.692, 0.0, 4.338), (2.686, 0.0, 4.27), (2.724, 0.0, 4.251), (2.785, 0.0, 4.221), (2.823, 0.0, 4.202), (2.873, 0.0, 4.248), (2.858, 0.0, 4.287), (2.917, 0.0, 4.341), (2.954, 0.0, 4.323), (3.005, 0.0, 4.369), (2.989, 0.0, 4.408), (2.965, 0.0, 4.472), (2.949, 0.0, 4.511), (2.881, 0.0, 4.511), (2.866, 0.0, 4.472), (2.812, 0.0, 4.611), (2.85, 0.0, 4.592), (2.9, 0.0, 4.638), (2.885, 0.0, 4.677), (2.86, 0.0, 4.741), (2.845, 0.0, 4.78), (2.777, 0.0, 4.78), (2.761, 0.0, 4.741), (2.682, 0.0, 4.741), (2.666, 0.0, 4.78), (2.598, 0.0, 4.78), (2.583, 0.0, 4.741), (2.558, 0.0, 4.677), (2.543, 0.0, 4.638), (2.593, 0.0, 4.592), (2.631, 0.0, 4.611), (2.458, 0.0, 5.054), (2.418, 0.0, 5.042), (2.412, 0.0, 4.974), (2.45, 0.0, 4.956), (2.511, 0.0, 4.926), (2.549, 0.0, 4.907), (2.599, 0.0, 4.953), (2.584, 0.0, 4.992), (2.643, 0.0, 5.046), (2.68, 0.0, 5.028), (2.731, 0.0, 5.074), (2.715, 0.0, 5.113), (2.691, 0.0, 5.176), (2.675, 0.0, 5.216), (2.607, 0.0, 5.216), (2.592, 0.0, 5.176), (2.538, 0.0, 5.315), (2.576, 0.0, 5.297), (2.626, 0.0, 5.343), (2.611, 0.0, 5.382), (2.586, 0.0, 5.446), (2.571, 0.0, 5.485), (2.503, 0.0, 5.485), (2.487, 0.0, 5.446), (2.407, 0.0, 5.446), (2.392, 0.0, 5.485), (2.324, 0.0, 5.485), (2.309, 0.0, 5.446), (2.284, 0.0, 5.382), (2.269, 0.0, 5.343), (2.319, 0.0, 5.297), (2.357, 0.0, 5.315), (2.071, 0.0, 5.315), (2.108, 0.0, 5.297), (2.159, 0.0, 5.343), (2.143, 0.0, 5.382), (2.119, 0.0, 5.446), (2.103, 0.0, 5.485), (2.035, 0.0, 5.485), (2.02, 0.0, 5.446), (1.94, 0.0, 5.446), (1.925, 0.0, 5.485), (1.857, 0.0, 5.485), (1.841, 0.0, 5.446), (1.817, 0.0, 5.382), (1.801, 0.0, 5.343), (1.852, 0.0, 5.297), (1.889, 0.0, 5.315), (1.835, 0.0, 5.176), (1.82, 0.0, 5.216), (1.752, 0.0, 5.216), (1.737, 0.0, 5.176), (1.712, 0.0, 5.113), (1.697, 0.0, 5.074), (1.747, 0.0, 5.028), (1.785, 0.0, 5.046), (1.844, 0.0, 4.992), (1.828, 0.0, 4.953), (1.879, 0.0, 4.907), (1.916, 0.0, 4.926), (1.978, 0.0, 4.956), (2.015, 0.0, 4.974), (2.009, 0.0, 5.042), (1.969, 0.0, 5.054), (1.235, 0.0, 5.054), (1.194, 0.0, 5.042), (1.188, 0.0, 4.974), (1.226, 0.0, 4.956), (1.287, 0.0, 4.926), (1.325, 0.0, 4.907), (1.375, 0.0, 4.953), (1.36, 0.0, 4.992), (1.419, 0.0, 5.046), (1.457, 0.0, 5.028), (1.507, 0.0, 5.074), (1.492, 0.0, 5.113), (1.467, 0.0, 5.176), (1.452, 0.0, 5.216), (1.384, 0.0, 5.216), (1.368, 0.0, 5.176), (1.314, 0.0, 5.315), (1.352, 0.0, 5.297), (1.402, 0.0, 5.343), (1.387, 0.0, 5.382), (1.362, 0.0, 5.446), (1.347, 0.0, 5.485), (1.279, 0.0, 5.485), (1.264, 0.0, 5.446), (1.184, 0.0, 5.446), (1.169, 0.0, 5.485), (1.1, 0.0, 5.485), (1.085, 0.0, 5.446), (1.06, 0.0, 5.382), (1.045, 0.0, 5.343), (1.095, 0.0, 5.297), (1.133, 0.0, 5.315), (0.8468, 0.0, 5.315), (0.8846, 0.0, 5.297), (0.9349, 0.0, 5.343), (0.9196, 0.0, 5.382), (0.8949, 0.0, 5.446), (0.8796, 0.0, 5.485), (0.8115, 0.0, 5.485), (0.7962, 0.0, 5.446), (0.7164, 0.0, 5.446), (0.7011, 0.0, 5.485), (0.6329, 0.0, 5.485), (0.6176, 0.0, 5.446), (0.5929, 0.0, 5.382), (0.5777, 0.0, 5.343), (0.6279, 0.0, 5.297), (0.6657, 0.0, 5.315), (0.6117, 0.0, 5.176), (0.5964, 0.0, 5.216), (0.5282, 0.0, 5.216), (0.513, 0.0, 5.176), (0.4883, 0.0, 5.113), (0.473, 0.0, 5.074), (0.5233, 0.0, 5.028), (0.5611, 0.0, 5.046), (0.6199, 0.0, 4.992), (0.6046, 0.0, 4.953), (0.6549, 0.0, 4.907), (0.6927, 0.0, 4.926), (0.7539, 0.0, 4.956), (0.7917, 0.0, 4.974), (0.7857, 0.0, 5.042), (0.7452, 0.0, 5.054), (0.5728, 0.0, 4.611), (0.6106, 0.0, 4.592), (0.6608, 0.0, 4.638), (0.6456, 0.0, 4.677), (0.6209, 0.0, 4.741), (0.6056, 0.0, 4.78), (0.5374, 0.0, 4.78), (0.5221, 0.0, 4.741), (0.4423, 0.0, 4.741), (0.4271, 0.0, 4.78), (0.3589, 0.0, 4.78), (0.3436, 0.0, 4.741), (0.3189, 0.0, 4.677), (0.3036, 0.0, 4.638), (0.3539, 0.0, 4.592), (0.3917, 0.0, 4.611), (0.3376, 0.0, 4.472), (0.3224, 0.0, 4.511), (0.2542, 0.0, 4.511), (0.2389, 0.0, 4.472), (0.2142, 0.0, 4.408), (0.1989, 0.0, 4.369), (0.2492, 0.0, 4.323), (0.287, 0.0, 4.341), (0.3458, 0.0, 4.287), (0.3306, 0.0, 4.248), (0.3809, 0.0, 4.202), (0.4186, 0.0, 4.221), (0.4798, 0.0, 4.251), (0.5176, 0.0, 4.27), (0.5116, 0.0, 4.338), (0.4712, 0.0, 4.349), (0.6823, 0.0, 4.156), (0.667, 0.0, 4.195), (0.5988, 0.0, 4.195), (0.5836, 0.0, 4.156), (0.5588, 0.0, 4.092), (0.5436, 0.0, 4.053), (0.5939, 0.0, 4.007), (0.6317, 0.0, 4.026), (0.6905, 0.0, 3.972), (0.6752, 0.0, 3.932), (0.7255, 0.0, 3.886), (0.7633, 0.0, 3.905), (0.8245, 0.0, 3.935), (0.8623, 0.0, 3.954), (0.8563, 0.0, 4.022), (0.8158, 0.0, 4.034), (0.9496, 0.0, 4.1), (0.9343, 0.0, 4.06), (0.9846, 0.0, 4.014), (1.022, 0.0, 4.033), (1.084, 0.0, 4.063), (1.121, 0.0, 4.082), (1.115, 0.0, 4.15), (1.075, 0.0, 4.161), (1.068, 0.0, 4.241), (1.106, 0.0, 4.26), (1.1, 0.0, 4.327), (1.059, 0.0, 4.339), (0.9938, 0.0, 4.358), (0.9533, 0.0, 4.37), (0.9118, 0.0, 4.316), (0.9337, 0.0, 4.28), (-0.9337, 0.0, 4.28), (-0.9118, 0.0, 4.316), (-0.9533, 0.0, 4.37), (-0.9938, 0.0, 4.358), (-1.059, 0.0, 4.339), (-1.1, 0.0, 4.327), (-1.106, 0.0, 4.26), (-1.068, 0.0, 4.241), (-1.075, 0.0, 4.161), (-1.115, 0.0, 4.15), (-1.121, 0.0, 4.082), (-1.084, 0.0, 4.063), (-1.022, 0.0, 4.033), (-0.9846, 0.0, 4.014), (-0.9343, 0.0, 4.06), (-0.9496, 0.0, 4.1), (-0.8158, 0.0, 4.034), (-0.8563, 0.0, 4.022), (-0.8623, 0.0, 3.954), (-0.8245, 0.0, 3.935), (-0.7633, 0.0, 3.905), (-0.7255, 0.0, 3.886), (-0.6752, 0.0, 3.932), (-0.6905, 0.0, 3.972), (-0.6317, 0.0, 4.026), (-0.5939, 0.0, 4.007), (-0.5436, 0.0, 4.053), (-0.5588, 0.0, 4.092), (-0.5836, 0.0, 4.156), (-0.5988, 0.0, 4.195), (-0.667, 0.0, 4.195), (-0.6823, 0.0, 4.156), (-0.4712, 0.0, 4.349), (-0.5116, 0.0, 4.338), (-0.5176, 0.0, 4.27), (-0.4798, 0.0, 4.251), (-0.4186, 0.0, 4.221), (-0.3809, 0.0, 4.202), (-0.3306, 0.0, 4.248), (-0.3458, 0.0, 4.287), (-0.287, 0.0, 4.341), (-0.2492, 0.0, 4.323), (-0.1989, 0.0, 4.369), (-0.2142, 0.0, 4.408), (-0.2389, 0.0, 4.472), (-0.2542, 0.0, 4.511), (-0.3224, 0.0, 4.511), (-0.3376, 0.0, 4.472), (-0.3917, 0.0, 4.611), (-0.3539, 0.0, 4.592), (-0.3036, 0.0, 4.638), (-0.3189, 0.0, 4.677), (-0.3436, 0.0, 4.741), (-0.3589, 0.0, 4.78), (-0.4271, 0.0, 4.78), (-0.4423, 0.0, 4.741), (-0.5221, 0.0, 4.741), (-0.5374, 0.0, 4.78), (-0.6056, 0.0, 4.78), (-0.6209, 0.0, 4.741), (-0.6456, 0.0, 4.677), (-0.6608, 0.0, 4.638), (-0.6106, 0.0, 4.592), (-0.5728, 0.0, 4.611), (-0.7452, 0.0, 5.054), (-0.7857, 0.0, 5.042), (-0.7917, 0.0, 4.974), (-0.7539, 0.0, 4.956), (-0.6927, 0.0, 4.926), (-0.6549, 0.0, 4.907), (-0.6046, 0.0, 4.953), (-0.6199, 0.0, 4.992), (-0.5611, 0.0, 5.046), (-0.5233, 0.0, 5.028), (-0.473, 0.0, 5.074), (-0.4883, 0.0, 5.113), (-0.513, 0.0, 5.176), (-0.5282, 0.0, 5.216), (-0.5964, 0.0, 5.216), (-0.6117, 0.0, 5.176), (-0.6657, 0.0, 5.315), (-0.6279, 0.0, 5.297), (-0.5777, 0.0, 5.343), (-0.5929, 0.0, 5.382), (-0.6176, 0.0, 5.446), (-0.6329, 0.0, 5.485), (-0.7011, 0.0, 5.485), (-0.7164, 0.0, 5.446), (-0.7962, 0.0, 5.446), (-0.8115, 0.0, 5.485), (-0.8796, 0.0, 5.485), (-0.8949, 0.0, 5.446), (-0.9196, 0.0, 5.382), (-0.9349, 0.0, 5.343), (-0.8846, 0.0, 5.297), (-0.8468, 0.0, 5.315), (-1.133, 0.0, 5.315), (-1.095, 0.0, 5.297), (-1.045, 0.0, 5.343), (-1.06, 0.0, 5.382), (-1.085, 0.0, 5.446), (-1.1, 0.0, 5.485), (-1.169, 0.0, 5.485), (-1.184, 0.0, 5.446), (-1.264, 0.0, 5.446), (-1.279, 0.0, 5.485), (-1.347, 0.0, 5.485), (-1.362, 0.0, 5.446), (-1.387, 0.0, 5.382), (-1.402, 0.0, 5.343), (-1.352, 0.0, 5.297), (-1.314, 0.0, 5.315), (-1.368, 0.0, 5.176), (-1.384, 0.0, 5.216), (-1.452, 0.0, 5.216), (-1.467, 0.0, 5.176), (-1.492, 0.0, 5.113), (-1.507, 0.0, 5.074), (-1.457, 0.0, 5.028), (-1.419, 0.0, 5.046), (-1.36, 0.0, 4.992), (-1.375, 0.0, 4.953), (-1.325, 0.0, 4.907), (-1.287, 0.0, 4.926), (-1.226, 0.0, 4.956), (-1.188, 0.0, 4.974), (-1.194, 0.0, 5.042), (-1.235, 0.0, 5.054), (-1.969, 0.0, 5.054), (-2.009, 0.0, 5.042), (-2.015, 0.0, 4.974), (-1.978, 0.0, 4.956), (-1.916, 0.0, 4.926), (-1.879, 0.0, 4.907), (-1.828, 0.0, 4.953), (-1.844, 0.0, 4.992), (-1.785, 0.0, 5.046), (-1.747, 0.0, 5.028), (-1.697, 0.0, 5.074), (-1.712, 0.0, 5.113), (-1.737, 0.0, 5.176), (-1.752, 0.0, 5.216), (-1.82, 0.0, 5.216), (-1.835, 0.0, 5.176), (-1.889, 0.0, 5.315), (-1.852, 0.0, 5.297), (-1.801, 0.0, 5.343), (-1.817, 0.0, 5.382), (-1.841, 0.0, 5.446), (-1.857, 0.0, 5.485), (-1.925, 0.0, 5.485), (-1.94, 0.0, 5.446), (-2.02, 0.0, 5.446), (-2.035, 0.0, 5.485), (-2.103, 0.0, 5.485), (-2.119, 0.0, 5.446), (-2.143, 0.0, 5.382), (-2.159, 0.0, 5.343), (-2.108, 0.0, 5.297), (-2.071, 0.0, 5.315), (-2.357, 0.0, 5.315), (-2.319, 0.0, 5.297), (-2.269, 0.0, 5.343), (-2.284, 0.0, 5.382), (-2.309, 0.0, 5.446), (-2.324, 0.0, 5.485), (-2.392, 0.0, 5.485), (-2.407, 0.0, 5.446), (-2.487, 0.0, 5.446), (-2.503, 0.0, 5.485), (-2.571, 0.0, 5.485), (-2.586, 0.0, 5.446), (-2.611, 0.0, 5.382), (-2.626, 0.0, 5.343), (-2.576, 0.0, 5.297), (-2.538, 0.0, 5.315), (-2.592, 0.0, 5.176), (-2.607, 0.0, 5.216), (-2.675, 0.0, 5.216), (-2.691, 0.0, 5.176), (-2.715, 0.0, 5.113), (-2.731, 0.0, 5.074), (-2.68, 0.0, 5.028), (-2.643, 0.0, 5.046), (-2.584, 0.0, 4.992), (-2.599, 0.0, 4.953), (-2.549, 0.0, 4.907), (-2.511, 0.0, 4.926), (-2.45, 0.0, 4.956), (-2.412, 0.0, 4.974), (-2.418, 0.0, 5.042), (-2.458, 0.0, 5.054), (-2.631, 0.0, 4.611), (-2.593, 0.0, 4.592), (-2.543, 0.0, 4.638), (-2.558, 0.0, 4.677), (-2.583, 0.0, 4.741), (-2.598, 0.0, 4.78), (-2.666, 0.0, 4.78), (-2.682, 0.0, 4.741), (-2.761, 0.0, 4.741), (-2.777, 0.0, 4.78), (-2.845, 0.0, 4.78), (-2.86, 0.0, 4.741), (-2.885, 0.0, 4.677), (-2.9, 0.0, 4.638), (-2.85, 0.0, 4.592), (-2.812, 0.0, 4.611), (-2.866, 0.0, 4.472), (-2.881, 0.0, 4.511), (-2.949, 0.0, 4.511), (-2.965, 0.0, 4.472), (-2.989, 0.0, 4.408), (-3.005, 0.0, 4.369), (-2.954, 0.0, 4.323), (-2.917, 0.0, 4.341), (-2.858, 0.0, 4.287), (-2.873, 0.0, 4.248), (-2.823, 0.0, 4.202), (-2.785, 0.0, 4.221), (-2.724, 0.0, 4.251), (-2.686, 0.0, 4.27), (-2.692, 0.0, 4.338), (-2.732, 0.0, 4.349), (-2.521, 0.0, 4.156), (-2.537, 0.0, 4.195), (-2.605, 0.0, 4.195), (-2.62, 0.0, 4.156), (-2.645, 0.0, 4.092), (-2.66, 0.0, 4.053), (-2.61, 0.0, 4.007), (-2.572, 0.0, 4.026), (-2.513, 0.0, 3.972), (-2.528, 0.0, 3.932), (-2.478, 0.0, 3.886), (-2.44, 0.0, 3.905), (-2.379, 0.0, 3.935), (-2.341, 0.0, 3.954), (-2.347, 0.0, 4.022), (-2.388, 0.0, 4.034), (-2.254, 0.0, 4.1), (-2.269, 0.0, 4.06), (-2.219, 0.0, 4.014), (-2.181, 0.0, 4.033), (-2.12, 0.0, 4.063), (-2.082, 0.0, 4.082), (-2.088, 0.0, 4.15), (-2.129, 0.0, 4.161), (-2.136, 0.0, 4.241), (-2.098, 0.0, 4.26), (-2.104, 0.0, 4.327), (-2.144, 0.0, 4.339), (-2.21, 0.0, 4.358), (-2.25, 0.0, 4.37), (-2.292, 0.0, 4.316), (-2.27, 0.0, 4.28), (-2.686, 0.0, 3.209), (-2.727, 0.0, 3.197), (-2.733, 0.0, 3.129), (-2.695, 0.0, 3.11), (-2.634, 0.0, 3.08), (-2.596, 0.0, 3.062), (-2.546, 0.0, 3.108), (-2.561, 0.0, 3.147), (-2.502, 0.0, 3.201), (-2.464, 0.0, 3.182), (-2.414, 0.0, 3.228), (-2.429, 0.0, 3.268), (-2.454, 0.0, 3.331), (-2.469, 0.0, 3.37), (-2.538, 0.0, 3.37), (-2.553, 0.0, 3.331), (-2.607, 0.0, 3.47), (-2.569, 0.0, 3.451), (-2.519, 0.0, 3.497), (-2.534, 0.0, 3.537), (-2.559, 0.0, 3.6), (-2.574, 0.0, 3.64), (-2.642, 0.0, 3.64), (-2.658, 0.0, 3.6), (-2.737, 0.0, 3.6), (-2.753, 0.0, 3.64), (-2.821, 0.0, 3.64), (-2.836, 0.0, 3.6), (-2.861, 0.0, 3.537), (-2.876, 0.0, 3.497), (-2.826, 0.0, 3.451), (-2.788, 0.0, 3.47), (-3.074, 0.0, 3.47), (-3.037, 0.0, 3.451), (-2.986, 0.0, 3.497), (-3.002, 0.0, 3.537), (-3.026, 0.0, 3.6), (-3.042, 0.0, 3.64), (-3.11, 0.0, 3.64), (-3.125, 0.0, 3.6), (-3.205, 0.0, 3.6), (-3.22, 0.0, 3.64), (-3.288, 0.0, 3.64), (-3.304, 0.0, 3.6), (-3.328, 0.0, 3.537), (-3.344, 0.0, 3.497), (-3.293, 0.0, 3.451), (-3.255, 0.0, 3.47), (-3.309, 0.0, 3.331), (-3.325, 0.0, 3.37), (-3.393, 0.0, 3.37), (-3.408, 0.0, 3.331), (-3.433, 0.0, 3.268), (-3.448, 0.0, 3.228), (-3.398, 0.0, 3.182), (-3.36, 0.0, 3.201), (-3.301, 0.0, 3.147), (-3.317, 0.0, 3.108), (-3.266, 0.0, 3.062), (-3.228, 0.0, 3.08), (-3.167, 0.0, 3.11), (-3.13, 0.0, 3.129), (-3.135, 0.0, 3.197), (-3.176, 0.0, 3.209), (-3.348, 0.0, 2.765), (-3.311, 0.0, 2.747), (-3.26, 0.0, 2.793), (-3.276, 0.0, 2.832), (-3.3, 0.0, 2.895), (-3.316, 0.0, 2.935), (-3.384, 0.0, 2.935), (-3.399, 0.0, 2.895), (-3.479, 0.0, 2.895), (-3.494, 0.0, 2.935), (-3.562, 0.0, 2.935), (-3.578, 0.0, 2.895), (-3.602, 0.0, 2.832), (-3.618, 0.0, 2.793), (-3.567, 0.0, 2.747), (-3.529, 0.0, 2.765), (-3.584, 0.0, 2.626), (-3.599, 0.0, 2.665), (-3.667, 0.0, 2.665), (-3.682, 0.0, 2.626), (-3.707, 0.0, 2.563), (-3.722, 0.0, 2.523), (-3.672, 0.0, 2.477), (-3.634, 0.0, 2.496), (-3.575, 0.0, 2.442), (-3.591, 0.0, 2.403), (-3.54, 0.0, 2.357), (-3.503, 0.0, 2.375), (-3.441, 0.0, 2.406), (-3.404, 0.0, 2.424), (-3.41, 0.0, 2.492), (-3.45, 0.0, 2.504), (-3.239, 0.0, 2.31), (-3.254, 0.0, 2.35), (-3.322, 0.0, 2.35), (-3.338, 0.0, 2.31), (-3.362, 0.0, 2.247), (-3.378, 0.0, 2.208), (-3.327, 0.0, 2.162), (-3.29, 0.0, 2.18), (-3.231, 0.0, 2.126), (-3.246, 0.0, 2.087), (-3.196, 0.0, 2.041), (-3.158, 0.0, 2.06), (-3.097, 0.0, 2.09), (-3.059, 0.0, 2.108), (-3.065, 0.0, 2.176), (-3.105, 0.0, 2.188), (-2.972, 0.0, 2.254), (-2.987, 0.0, 2.215), (-2.937, 0.0, 2.169), (-2.899, 0.0, 2.187), (-2.838, 0.0, 2.218), (-2.8, 0.0, 2.236), (-2.806, 0.0, 2.304), (-2.846, 0.0, 2.316), (-2.853, 0.0, 2.395), (-2.815, 0.0, 2.414), (-2.821, 0.0, 2.482), (-2.862, 0.0, 2.494), (-2.927, 0.0, 2.513), (-2.968, 0.0, 2.525), (-3.009, 0.0, 2.471), (-2.987, 0.0, 2.435), (-2.446, 0.0, 1.939), (-2.408, 0.0, 1.92), (-2.358, 0.0, 1.966), (-2.373, 0.0, 2.005), (-2.398, 0.0, 2.069), (-2.413, 0.0, 2.108), (-2.481, 0.0, 2.108), (-2.497, 0.0, 2.069), (-2.577, 0.0, 2.069), (-2.592, 0.0, 2.108), (-2.66, 0.0, 2.108), (-2.675, 0.0, 2.069), (-2.7, 0.0, 2.005), (-2.715, 0.0, 1.966), (-2.665, 0.0, 1.92), (-2.627, 0.0, 1.939), (-2.681, 0.0, 1.8), (-2.696, 0.0, 1.839), (-2.765, 0.0, 1.839), (-2.78, 0.0, 1.8), (-2.805, 0.0, 1.736), (-2.82, 0.0, 1.697), (-2.77, 0.0, 1.651), (-2.732, 0.0, 1.669), (-2.673, 0.0, 1.615), (-2.688, 0.0, 1.576), (-2.638, 0.0, 1.53), (-2.6, 0.0, 1.549), (-2.539, 0.0, 1.579), (-2.501, 0.0, 1.598), (-2.507, 0.0, 1.666), (-2.548, 0.0, 1.677), (-2.337, 0.0, 1.484), (-2.352, 0.0, 1.523), (-2.42, 0.0, 1.523), (-2.435, 0.0, 1.484), (-2.46, 0.0, 1.42), (-2.475, 0.0, 1.381), (-2.425, 0.0, 1.335), (-2.387, 0.0, 1.354), (-2.328, 0.0, 1.3), (-2.344, 0.0, 1.26), (-2.293, 0.0, 1.214), (-2.256, 0.0, 1.233), (-2.194, 0.0, 1.263), (-2.157, 0.0, 1.282), (-2.163, 0.0, 1.35), (-2.203, 0.0, 1.362), (-2.069, 0.0, 1.428), (-2.085, 0.0, 1.388), (-2.034, 0.0, 1.342), (-1.996, 0.0, 1.361), (-1.935, 0.0, 1.391), (-1.898, 0.0, 1.41), (-1.904, 0.0, 1.478), (-1.944, 0.0, 1.489), (-1.951, 0.0, 1.569), (-1.913, 0.0, 1.588), (-1.919, 0.0, 1.655), (-1.96, 0.0, 1.667), (-2.025, 0.0, 1.686), (-2.066, 0.0, 1.698), (-2.107, 0.0, 1.644), (-2.085, 0.0, 1.608), (-1.658, 0.0, 1.819), (-1.674, 0.0, 1.858), (-1.742, 0.0, 1.858), (-1.757, 0.0, 1.819), (-1.782, 0.0, 1.755), (-1.797, 0.0, 1.716), (-1.747, 0.0, 1.67), (-1.709, 0.0, 1.688), (-1.65, 0.0, 1.634), (-1.665, 0.0, 1.595), (-1.615, 0.0, 1.549), (-1.577, 0.0, 1.568), (-1.516, 0.0, 1.598), (-1.478, 0.0, 1.616), (-1.484, 0.0, 1.684), (-1.525, 0.0, 1.696), (-1.391, 0.0, 1.762), (-1.406, 0.0, 1.723), (-1.356, 0.0, 1.677), (-1.318, 0.0, 1.695)], [(0, 1), (1, 2), (1, 3), (2, 4), (2, 5), (3, 6), (3, 7), (4, 8), (4, 9), (5, 10), (5, 11), (6, 12), (6, 13), (7, 14), (7, 15), (8, 16), (8, 17), (9, 18), (9, 19), (10, 20), (10, 21), (11, 22), (11, 23), (12, 24), (12, 25), (13, 26), (13, 27), (14, 28), (14, 29), (15, 30), (15, 31), (16, 32), (16, 33), (17, 34), (17, 35), (18, 36), (18, 37), (19, 38), (19, 39), (20, 40), (20, 41), (21, 42), (21, 43), (22, 44), (22, 45), (23, 46), (23, 47), (24, 48), (24, 49), (25, 50), (25, 51), (26, 52), (26, 53), (27, 54), (27, 55), (28, 56), (28, 57), (29, 58), (29, 59), (30, 60), (30, 61), (31, 62), (31, 63), (32, 64), (32, 65), (33, 66), (33, 67), (34, 68), (34, 69), (35, 70), (35, 71), (36, 72), (36, 73), (37, 74), (37, 75), (38, 76), (38, 77), (39, 78), (39, 79), (40, 80), (40, 81), (41, 82), (41, 83), (42, 84), (42, 85), (43, 86), (43, 87), (44, 88), (44, 89), (45, 90), (45, 91), (46, 92), (46, 93), (47, 94), (47, 95), (48, 96), (48, 97), (49, 98), (49, 99), (50, 100), (50, 101), (51, 102), (51, 103), (52, 104), (52, 105), (53, 106), (53, 107), (54, 108), (54, 109), (55, 110), (55, 111), (56, 112), (56, 113), (57, 114), (57, 115), (58, 116), (58, 117), (59, 118), (59, 119), (60, 120), (60, 121), (61, 122), (61, 123), (62, 124), (62, 125), (63, 126), (63, 127), (64, 128), (64, 129), (65, 130), (65, 131), (66, 132), (66, 133), (67, 134), (67, 135), (68, 136), (68, 137), (69, 138), (69, 139), (70, 140), (70, 141), (71, 142), (71, 143), (72, 144), (72, 145), (73, 146), (73, 147), (74, 148), (74, 149), (75, 150), (75, 151), (76, 152), (76, 153), (77, 154), (77, 155), (78, 156), (78, 157), (79, 158), (79, 159), (80, 160), (80, 161), (81, 162), (81, 163), (82, 164), (82, 165), (83, 166), (83, 167), (84, 168), (84, 169), (85, 170), (85, 171), (86, 172), (86, 173), (87, 174), (87, 175), (88, 176), (88, 177), (89, 178), (89, 179), (90, 180), (90, 181), (91, 182), (91, 183), (92, 184), (92, 185), (93, 186), (93, 187), (94, 188), (94, 189), (95, 190), (95, 191), (96, 192), (96, 193), (97, 194), (97, 195), (98, 196), (98, 197), (99, 198), (99, 199), (100, 200), (100, 201), (101, 202), (101, 203), (102, 204), (102, 205), (103, 206), (103, 207), (104, 208), (104, 209), (105, 210), (105, 211), (106, 212), (106, 213), (107, 214), (107, 215), (108, 216), (108, 217), (109, 218), (109, 219), (110, 220), (110, 221), (111, 222), (111, 223), (112, 224), (112, 225), (113, 226), (113, 227), (114, 228), (114, 229), (115, 230), (115, 231), (116, 232), (116, 233), (117, 234), (117, 235), (118, 236), (118, 237), (119, 238), (119, 239), (120, 240), (120, 241), (121, 242), (121, 243), (122, 244), (122, 245), (123, 246), (123, 247), (124, 248), (124, 249), (125, 250), (125, 251), (126, 252), (126, 253), (127, 254), (127, 255), (128, 256), (128, 257), (129, 258), (129, 259), (130, 260), (130, 261), (131, 262), (131, 263), (132, 264), (132, 265), (133, 266), (133, 267), (134, 268), (134, 269), (135, 270), (135, 271), (136, 272), (136, 273), (137, 274), (137, 275), (138, 276), (138, 277), (139, 278), (139, 279), (140, 280), (140, 281), (141, 282), (141, 283), (142, 284), (142, 285), (143, 286), (143, 287), (144, 288), (144, 289), (145, 290), (145, 291), (146, 292), (146, 293), (147, 294), (147, 295), (148, 296), (148, 297), (149, 298), (149, 299), (150, 300), (150, 301), (151, 302), (151, 303), (152, 304), (152, 305), (153, 306), (153, 307), (154, 308), (154, 309), (155, 310), (155, 311), (156, 312), (156, 313), (157, 314), (157, 315), (158, 316), (158, 317), (159, 318), (159, 319), (160, 320), (160, 321), (161, 322), (161, 323), (162, 324), (162, 325), (163, 326), (163, 327), (164, 328), (164, 329), (165, 330), (165, 331), (166, 332), (166, 333), (167, 334), (167, 335), (168, 336), (168, 337), (169, 338), (169, 339), (170, 340), (170, 341), (171, 342), (171, 343), (172, 344), (172, 345), (173, 346), (173, 347), (174, 348), (174, 349), (175, 350), (175, 351), (176, 352), (176, 353), (177, 354), (177, 355), (178, 356), (178, 357), (179, 358), (179, 359), (180, 360), (180, 361), (181, 362), (181, 363), (182, 364), (182, 365), (183, 366), (183, 367), (184, 368), (184, 369), (185, 370), (185, 371), (186, 372), (186, 373), (187, 374), (187, 375), (188, 376), (188, 377), (189, 378), (189, 379), (190, 380), (190, 381), (191, 382), (191, 383), (192, 384), (192, 385), (193, 386), (193, 387), (194, 388), (194, 389), (195, 390), (195, 391), (196, 392), (196, 393), (197, 394), (197, 395), (198, 396), (198, 397), (199, 398), (199, 399), (200, 400), (200, 401), (201, 402), (201, 403), (202, 404), (202, 405), (203, 406), (203, 407), (204, 408), (204, 409), (205, 410), (205, 411), (206, 412), (206, 413), (207, 414), (207, 415), (208, 416), (208, 417), (209, 418), (209, 419), (210, 420), (210, 421), (211, 422), (211, 423), (212, 424), (212, 425), (213, 426), (213, 427), (214, 428), (214, 429), (215, 430), (215, 431), (216, 432), (216, 433), (217, 434), (217, 435), (218, 436), (218, 437), (219, 438), (219, 439), (220, 440), (220, 441), (221, 442), (221, 443), (222, 444), (222, 445), (223, 446), (223, 447), (224, 448), (224, 449), (225, 450), (225, 451), (226, 452), (226, 453), (227, 454), (227, 455), (228, 456), (228, 457), (229, 458), (229, 459), (230, 460), (230, 461), (231, 462), (231, 463), (232, 464), (232, 465), (233, 466), (233, 467), (234, 468), (234, 469), (235, 470), (235, 471), (236, 472), (236, 473), (237, 474), (237, 475), (238, 476), (238, 477), (239, 478), (239, 479), (240, 480), (240, 481), (241, 482), (241, 483), (242, 484), (242, 485), (243, 486), (243, 487), (244, 488), (244, 489), (245, 490), (245, 491), (246, 492), (246, 493), (247, 494), (247, 495), (248, 496), (248, 497), (249, 498), (249, 499), (250, 500), (250, 501), (251, 502), (251, 503), (252, 504), (252, 505), (253, 506), (253, 507), (254, 508), (254, 509), (255, 510), (255, 511), (256, 512), (256, 513), (257, 514), (257, 515), (258, 516), (258, 517), (259, 518), (259, 519), (260, 520), (260, 521), (261, 522), (261, 523), (262, 524), (262, 525), (263, 526), (263, 527), (264, 528), (264, 529), (265, 530), (265, 531), (266, 532), (266, 533), (267, 534), (267, 535), (268, 536), (268, 537), (269, 538), (269, 539), (270, 540), (270, 541), (271, 542), (271, 543), (272, 544), (272, 545), (273, 546), (273, 547), (274, 548), (274, 549), (275, 550), (275, 551), (276, 552), (276, 553), (277, 554), (277, 555), (278, 556), (278, 557), (279, 558), (279, 559), (280, 560), (280, 561), (281, 562), (281, 563), (282, 564), (282, 565), (283, 566), (283, 567), (284, 568), (284, 569), (285, 570), (285, 571), (286, 572), (286, 573), (287, 574), (287, 575), (288, 576), (288, 577), (289, 578), (289, 579), (290, 580), (290, 581), (291, 582), (291, 583), (292, 584), (292, 585), (293, 586), (293, 587), (294, 588), (294, 589), (295, 590), (295, 591), (296, 592), (296, 593), (297, 594), (297, 595), (298, 596), (298, 597), (299, 598), (299, 599), (300, 600), (300, 601), (301, 602), (301, 603), (302, 604), (302, 605), (303, 606), (303, 607), (304, 608), (304, 609), (305, 610), (305, 611), (306, 612), (306, 613), (307, 614), (307, 615), (308, 616), (308, 617), (309, 618), (309, 619), (310, 620), (310, 621), (311, 622), (311, 623), (312, 624), (312, 625), (313, 626), (313, 627), (314, 628), (314, 629), (315, 630), (315, 631), (316, 632), (316, 633), (317, 634), (317, 635), (318, 636), (318, 637), (319, 638), (319, 639), (320, 640), (320, 641), (321, 642), (321, 643), (322, 644), (322, 645), (323, 646), (323, 647), (324, 648), (324, 649), (325, 650), (325, 651), (326, 652), (326, 653), (327, 654), (327, 655), (328, 656), (328, 657), (329, 658), (329, 659), (330, 660), (330, 661), (331, 662), (331, 663), (332, 664), (332, 665), (333, 666), (333, 667), (334, 668), (334, 669), (335, 670), (335, 671), (336, 672), (336, 673), (337, 674), (337, 675), (338, 676), (338, 677), (339, 678), (339, 679), (340, 680), (340, 681), (341, 682), (341, 683), (342, 684), (342, 685), (343, 686), (343, 687), (344, 688), (344, 689), (345, 690), (345, 691), (346, 692), (346, 693), (347, 694), (347, 695), (348, 696), (348, 697), (349, 698), (349, 699), (350, 700), (350, 701), (351, 702), (351, 703), (352, 704), (352, 705), (353, 706), (353, 707), (354, 708), (354, 709), (355, 710), (355, 711), (356, 712), (356, 713), (357, 714), (357, 715), (358, 716), (358, 717), (359, 718), (359, 719), (360, 720), (360, 721), (361, 722), (361, 723), (362, 724), (362, 725), (363, 726), (363, 727), (364, 728), (364, 729), (365, 730), (365, 731), (366, 732), (366, 733), (367, 734), (367, 735), (368, 736), (368, 737), (369, 738), (369, 739), (370, 740), (370, 741), (371, 742), (371, 743), (372, 744), (372, 745), (373, 746), (373, 747), (374, 748), (374, 749), (375, 750), (375, 751), (376, 752), (376, 753), (377, 754), (377, 755), (378, 756), (378, 757), (379, 758), (379, 759), (380, 760), (380, 761), (381, 762), (381, 763), (382, 764), (382, 765), (383, 766), (383, 767), (384, 768), (384, 769), (385, 770), (385, 771), (386, 772), (386, 773), (387, 774), (387, 775), (388, 776), (388, 777), (389, 778), (389, 779), (390, 780), (390, 781), (391, 782), (391, 783), (392, 784), (392, 785), (393, 786), (393, 787), (394, 788), (394, 789), (395, 790), (395, 791), (396, 792), (396, 793), (397, 794), (397, 795), (398, 796), (398, 797), (399, 798), (399, 799), (400, 800), (400, 801), (401, 802), (401, 803), (402, 804), (402, 805), (403, 806), (403, 807), (404, 808), (404, 809), (405, 810), (405, 811), (406, 812), (406, 813), (407, 814), (407, 815), (408, 816), (408, 817), (409, 818), (409, 819), (410, 820), (410, 821), (411, 822), (411, 823), (412, 824), (412, 825), (413, 826), (413, 827), (414, 828), (414, 829), (415, 830), (415, 831), (416, 832), (416, 833), (417, 834), (417, 835), (418, 836), (418, 837), (419, 838), (419, 839), (420, 840), (420, 841), (421, 842), (421, 843), (422, 844), (422, 845), (423, 846), (423, 847), (424, 848), (424, 849), (425, 850), (425, 851), (426, 852), (426, 853), (427, 854), (427, 855), (428, 856), (428, 857), (429, 858), (429, 859), (430, 860), (430, 861), (431, 862), (431, 863), (432, 864), (432, 865), (433, 866), (433, 867), (434, 868), (434, 869), (435, 870), (435, 871), (436, 872), (436, 873), (437, 874), (437, 875), (438, 876), (438, 877), (439, 878), (439, 879), (440, 880), (440, 881), (441, 882), (441, 883), (442, 884), (442, 885), (443, 886), (443, 887), (444, 888), (444, 889), (445, 890), (445, 891), (446, 892), (446, 893), (447, 894), (447, 895), (448, 896), (448, 897), (449, 898), (449, 899), (450, 900), (450, 901), (451, 902), (451, 903), (452, 904), (452, 905), (453, 906), (453, 907), (454, 908), (454, 909), (455, 910), (455, 911), (456, 912), (456, 913), (457, 914), (457, 915), (458, 916), (458, 917), (459, 918), (459, 919), (460, 920), (460, 921), (461, 922), (461, 923), (462, 924), (462, 925), (463, 926), (463, 927), (464, 928), (464, 929), (465, 930), (465, 931), (466, 932), (466, 933), (467, 934), (467, 935), (468, 936), (468, 937), (469, 938), (469, 939), (470, 940), (470, 941), (471, 942), (471, 943), (472, 944), (472, 945), (473, 946), (473, 947), (474, 948), (474, 949), (475, 950), (475, 951), (476, 952), (476, 953), (477, 954), (477, 955), (478, 956), (478, 957), (479, 958), (479, 959), (480, 960), (480, 961), (481, 962), (481, 963), (482, 964), (482, 965), (483, 966), (483, 967), (484, 968), (484, 969), (485, 970), (485, 971), (486, 972), (486, 973), (487, 974), (487, 975), (488, 976), (488, 977), (489, 978), (489, 979), (490, 980), (490, 981), (491, 982), (491, 983), (492, 984), (492, 985), (493, 986), (493, 987), (494, 988), (494, 989), (495, 990), (495, 991), (496, 992), (496, 993), (497, 994), (497, 995), (498, 996), (498, 997), (499, 998), (499, 999), (500, 1000), (500, 1001), (501, 1002), (501, 1003), (502, 1004), (502, 1005), (503, 1006), (503, 1007), (504, 1008), (504, 1009), (505, 1010), (505, 1011), (506, 1012), (506, 1013), (507, 1014), (507, 1015), (508, 1016), (508, 1017), (509, 1018), (509, 1019), (510, 1020), (510, 1021), (511, 1022), (511, 1023), (512, 1024), (512, 1025), (513, 1026), (513, 1027), (514, 1028), (514, 1029), (515, 1030), (515, 1031), (516, 1032), (516, 1033), (517, 1034), (517, 1035), (518, 1036), (518, 1037), (519, 1038), (519, 1039), (520, 1040), (520, 1041), (521, 1042), (521, 1043), (522, 1044), (522, 1045), (523, 1046), (523, 1047), (524, 1048), (524, 1049), (525, 1050), (525, 1051), (526, 1052), (526, 1053), (527, 1054), (527, 1055), (528, 1056), (528, 1057), (529, 1058), (529, 1059), (530, 1060), (530, 1061), (531, 1062), (531, 1063), (532, 1064), (532, 1065), (533, 1066), (533, 1067), (534, 1068), (534, 1069), (535, 1070), (535, 1071), (536, 1072), (536, 1073), (537, 1074), (537, 1075), (538, 1076), (538, 1077), (539, 1078), (539, 1079), (540, 1080), (540, 1081), (541, 1082), (541, 1083), (542, 1084), (542, 1085), (543, 1086), (543, 1087), (544, 1088), (544, 1089), (545, 1090), (545, 1091), (546, 1092), (546, 1093), (547, 1094), (547, 1095), (548, 1096), (548, 1097), (549, 1098), (549, 1099), (550, 1100), (550, 1101), (551, 1102), (551, 1103), (552, 1104), (552, 1105), (553, 1106), (553, 1107), (554, 1108), (554, 1109), (555, 1110), (555, 1111), (556, 1112), (556, 1113), (557, 1114), (557, 1115), (558, 1116), (558, 1117), (559, 1118), (559, 1119), (560, 1120), (560, 1121), (561, 1122), (561, 1123), (562, 1124), (562, 1125), (563, 1126), (563, 1127), (564, 1128), (564, 1129), (565, 1130), (565, 1131), (566, 1132), (566, 1133), (567, 1134), (567, 1135), (568, 1136), (568, 1137), (569, 1138), (569, 1139), (570, 1140), (570, 1141), (571, 1142), (571, 1143), (572, 1144), (572, 1145), (573, 1146), (573, 1147), (574, 1148), (574, 1149), (575, 1150), (575, 1151), (576, 1152), (576, 1153), (577, 1154), (577, 1155), (578, 1156), (578, 1157), (579, 1158), (579, 1159), (580, 1160), (580, 1161), (581, 1162), (581, 1163), (582, 1164), (582, 1165), (583, 1166), (583, 1167), (584, 1168), (584, 1169), (585, 1170), (585, 1171), (586, 1172), (586, 1173), (587, 1174), (587, 1175), (588, 1176), (588, 1177), (589, 1178), (589, 1179), (590, 1180), (590, 1181), (591, 1182), (591, 1183), (592, 1184), (592, 1185), (593, 1186), (593, 1187), (594, 1188), (594, 1189), (595, 1190), (595, 1191), (596, 1192), (596, 1193), (597, 1194), (597, 1195), (598, 1196), (598, 1197), (599, 1198), (599, 1199), (600, 1200), (600, 1201), (601, 1202), (601, 1203), (602, 1204), (602, 1205), (603, 1206), (603, 1207), (604, 1208), (604, 1209), (605, 1210), (605, 1211), (606, 1212), (606, 1213), (607, 1214), (607, 1215), (608, 1216), (608, 1217), (609, 1218), (609, 1219), (610, 1220), (610, 1221), (611, 1222), (611, 1223), (612, 1224), (612, 1225), (613, 1226), (613, 1227), (614, 1228), (614, 1229), (615, 1230), (615, 1231), (616, 1232), (616, 1233), (617, 1234), (617, 1235), (618, 1236), (618, 1237), (619, 1238), (619, 1239), (620, 1240), (620, 1241), (621, 1242), (621, 1243), (622, 1244), (622, 1245), (623, 1246), (623, 1247), (624, 1248), (624, 1249), (625, 1250), (625, 1251), (626, 1252), (626, 1253), (627, 1254), (627, 1255), (628, 1256), (628, 1257), (629, 1258), (629, 1259), (630, 1260), (630, 1261), (631, 1262), (631, 1263), (632, 1264), (632, 1265), (633, 1266), (633, 1267), (634, 1268), (634, 1269), (635, 1270), (635, 1271), (636, 1272), (636, 1273), (637, 1274), (637, 1275), (638, 1276), (638, 1277), (639, 1278), (639, 1279), (640, 1280), (640, 1281), (641, 1282), (641, 1283), (642, 1284), (642, 1285), (643, 1286), (643, 1287), (644, 1288), (644, 1289), (645, 1290), (645, 1291), (646, 1292), (646, 1293), (647, 1294), (647, 1295), (648, 1296), (648, 1297), (649, 1298), (649, 1299), (650, 1300), (650, 1301), (651, 1302), (651, 1303), (652, 1304), (652, 1305), (653, 1306), (653, 1307), (654, 1308), (654, 1309), (655, 1310), (655, 1311), (656, 1312), (656, 1313), (657, 1314), (657, 1315), (658, 1316), (658, 1317), (659, 1318), (659, 1319), (660, 1320), (660, 1321), (661, 1322), (661, 1323), (662, 1324), (662, 1325), (663, 1326), (663, 1327), (664, 1328), (664, 1329), (665, 1330), (665, 1331), (666, 1332), (666, 1333), (667, 1334), (667, 1335), (668, 1336), (668, 1337), (669, 1338), (669, 1339), (670, 1340), (670, 1341), (671, 1342), (671, 1343), (672, 1344), (672, 1345), (673, 1346), (673, 1347), (674, 1348), (674, 1349), (675, 1350), (675, 1351), (676, 1352), (676, 1353), (677, 1354), (677, 1355), (678, 1356), (678, 1357), (679, 1358), (679, 1359), (680, 1360), (680, 1361), (681, 1362), (681, 1363), (682, 1364), (682, 1365), (683, 1366), (683, 1367), (684, 1368), (684, 1369), (685, 1370), (685, 1371), (686, 1372), (686, 1373), (687, 1374), (687, 1375), (688, 1376), (688, 1377), (689, 1378), (689, 1379), (690, 1380), (690, 1381), (691, 1382), (691, 1383), (692, 1384), (692, 1385), (693, 1386), (693, 1387), (694, 1388), (694, 1389), (695, 1390), (695, 1391), (696, 1392), (696, 1393), (697, 1394), (697, 1395), (698, 1396), (698, 1397), (699, 1398), (699, 1399), (700, 1400), (700, 1401), (701, 1402), (701, 1403), (702, 1404), (702, 1405), (703, 1406), (703, 1407), (704, 1408), (704, 1409), (705, 1410), (705, 1411), (706, 1412), (706, 1413), (707, 1414), (707, 1415), (708, 1416), (708, 1417), (709, 1418), (709, 1419), (710, 1420), (710, 1421), (711, 1422), (711, 1423), (712, 1424), (712, 1425), (713, 1426), (713, 1427), (714, 1428), (714, 1429), (715, 1430), (715, 1431), (716, 1432), (716, 1433), (717, 1434), (717, 1435), (718, 1436), (718, 1437), (719, 1438), (719, 1439), (720, 1440), (720, 1441), (721, 1442), (721, 1443), (722, 1444), (722, 1445), (723, 1446), (723, 1447), (724, 1448), (724, 1449), (725, 1450), (725, 1451), (726, 1452), (726, 1453), (727, 1454), (727, 1455), (728, 1456), (728, 1457), (729, 1458), (729, 1459), (730, 1460), (730, 1461), (731, 1462), (731, 1463), (732, 1464), (732, 1465), (733, 1466), (733, 1467), (734, 1468), (734, 1469), (735, 1470), (735, 1471), (736, 1472), (736, 1473), (737, 1474), (737, 1475), (738, 1476), (738, 1477), (739, 1478), (739, 1479), (740, 1480), (740, 1481), (741, 1482), (741, 1483), (742, 1484), (742, 1485), (743, 1486), (743, 1487), (744, 1488), (744, 1489), (745, 1490), (745, 1491), (746, 1492), (746, 1493), (747, 1494), (747, 1495), (748, 1496), (748, 1497), (749, 1498), (749, 1499), (750, 1500), (750, 1501), (751, 1502), (751, 1503), (752, 1504), (752, 1505), (753, 1506), (753, 1507), (754, 1508), (754, 1509), (755, 1510), (755, 1511), (756, 1512), (756, 1513), (757, 1514), (757, 1515), (758, 1516), (758, 1517), (759, 1518), (759, 1519), (760, 1520), (760, 1521), (761, 1522), (761, 1523), (762, 1524), (762, 1525), (763, 1526), (763, 1527), (764, 1528), (764, 1529), (765, 1530), (765, 1531), (766, 1532), (766, 1533), (767, 1534), (767, 1535), (768, 1536), (768, 1537), (769, 1538), (769, 1539), (770, 1540), (770, 1541), (771, 1542), (771, 1543), (772, 1544), (772, 1545), (773, 1546), (773, 1547), (774, 1548), (774, 1549), (775, 1550), (775, 1551), (776, 1552), (776, 1553), (777, 1554), (777, 1555), (778, 1556), (778, 1557), (779, 1558), (779, 1559), (780, 1560), (780, 1561), (781, 1562), (781, 1563), (782, 1564), (782, 1565), (783, 1566), (783, 1567), (784, 1568), (784, 1569), (785, 1570), (785, 1571), (786, 1572), (786, 1573), (787, 1574), (787, 1575), (788, 1576), (788, 1577), (789, 1578), (789, 1579), (790, 1580), (790, 1581), (791, 1582), (791, 1583), (792, 1584), (792, 1585), (793, 1586), (793, 1587), (794, 1588), (794, 1589), (795, 1590), (795, 1591), (796, 1592), (796, 1593), (797, 1594), (797, 1595), (798, 1596), (798, 1597), (799, 1598), (799, 1599), (800, 1600), (800, 1601), (801, 1602), (801, 1603), (802, 1604), (802, 1605), (803, 1606), (803, 1607), (804, 1608), (804, 1609), (805, 1610), (805, 1611), (806, 1612), (806, 1613), (807, 1614), (807, 1615), (808, 1616), (808, 1617), (809, 1618), (809, 1619), (810, 1620), (810, 1621), (811, 1622), (811, 1623), (812, 1624), (812, 1625), (813, 1626), (813, 1627), (814, 1628), (814, 1629), (815, 1630), (815, 1631), (816, 1632), (816, 1633), (817, 1634), (817, 1635), (818, 1636), (818, 1637), (819, 1638), (819, 1639), (820, 1640), (820, 1641), (821, 1642), (821, 1643), (822, 1644), (822, 1645), (823, 1646), (823, 1647), (824, 1648), (824, 1649), (825, 1650), (825, 1651), (826, 1652), (826, 1653), (827, 1654), (827, 1655), (828, 1656), (828, 1657), (829, 1658), (829, 1659), (830, 1660), (830, 1661), (831, 1662), (831, 1663), (832, 1664), (832, 1665), (833, 1666), (833, 1667), (834, 1668), (834, 1669), (835, 1670), (835, 1671), (836, 1672), (836, 1673), (837, 1674), (837, 1675), (838, 1676), (838, 1677), (839, 1678), (839, 1679), (840, 1680), (840, 1681), (841, 1682), (841, 1683), (842, 1684), (842, 1685), (843, 1686), (843, 1687), (844, 1688), (844, 1689), (845, 1690), (845, 1691), (846, 1692), (846, 1693), (847, 1694), (847, 1695), (848, 1696), (848, 1697), (849, 1698), (849, 1699), (850, 1700), (850, 1701), (851, 1702), (851, 1703), (852, 1704), (852, 1705), (853, 1706), (853, 1707), (854, 1708), (854, 1709), (855, 1710), (855, 1711), (856, 1712), (856, 1713), (857, 1714), (857, 1715), (858, 1716), (858, 1717), (859, 1718), (859, 1719), (860, 1720), (860, 1721), (861, 1722), (861, 1723), (862, 1724), (862, 1725), (863, 1726), (863, 1727), (864, 1728), (864, 1729), (865, 1730), (865, 1731), (866, 1732), (866, 1733), (867, 1734), (867, 1735), (868, 1736), (868, 1737), (869, 1738), (869, 1739), (870, 1740), (870, 1741), (871, 1742), (871, 1743), (872, 1744), (872, 1745), (873, 1746), (873, 1747), (874, 1748), (874, 1749), (875, 1750), (875, 1751), (876, 1752), (876, 1753), (877, 1754), (877, 1755), (878, 1756), (878, 1757), (879, 1758), (879, 1759), (880, 1760), (880, 1761), (881, 1762), (881, 1763), (882, 1764), (882, 1765), (883, 1766), (883, 1767), (884, 1768), (884, 1769), (885, 1770), (885, 1771), (886, 1772), (886, 1773), (887, 1774), (887, 1775), (888, 1776), (888, 1777), (889, 1778), (889, 1779), (890, 1780), (890, 1781), (891, 1782), (891, 1783), (892, 1784), (892, 1785), (893, 1786), (893, 1787), (894, 1788), (894, 1789), (895, 1790), (895, 1791), (896, 1792), (896, 1793), (897, 1794), (897, 1795), (898, 1796), (898, 1797), (899, 1798), (899, 1799), (900, 1800), (900, 1801), (901, 1802), (901, 1803), (902, 1804), (902, 1805), (903, 1806), (903, 1807), (904, 1808), (904, 1809), (905, 1810), (905, 1811), (906, 1812), (906, 1813), (907, 1814), (907, 1815), (908, 1816), (908, 1817), (909, 1818), (909, 1819), (910, 1820), (910, 1821), (911, 1822), (911, 1823), (912, 1824), (912, 1825), (913, 1826), (913, 1827), (914, 1828), (914, 1829), (915, 1830), (915, 1831), (916, 1832), (916, 1833), (917, 1834), (917, 1835), (918, 1836), (918, 1837), (919, 1838), (919, 1839), (920, 1840), (920, 1841), (921, 1842), (921, 1843), (922, 1844), (922, 1845), (923, 1846), (923, 1847), (924, 1848), (924, 1849), (925, 1850), (925, 1851), (926, 1852), (926, 1853), (927, 1854), (927, 1855), (928, 1856), (928, 1857), (929, 1858), (929, 1859), (930, 1860), (930, 1861), (931, 1862), (931, 1863), (932, 1864), (932, 1865), (933, 1866), (933, 1867), (934, 1868), (934, 1869), (935, 1870), (935, 1871), (936, 1872), (936, 1873), (937, 1874), (937, 1875), (938, 1876), (938, 1877), (939, 1878), (939, 1879), (940, 1880), (940, 1881), (941, 1882), (941, 1883), (942, 1884), (942, 1885), (943, 1886), (943, 1887), (944, 1888), (944, 1889), (945, 1890), (945, 1891), (946, 1892), (946, 1893), (947, 1894), (947, 1895), (948, 1896), (948, 1897), (949, 1898), (949, 1899), (950, 1900), (950, 1901), (951, 1902), (951, 1903), (952, 1904), (952, 1905), (953, 1906), (953, 1907), (954, 1908), (954, 1909), (955, 1910), (955, 1911), (956, 1912), (956, 1913), (957, 1914), (957, 1915), (958, 1916), (958, 1917), (959, 1918), (959, 1919), (960, 1920), (960, 1921), (961, 1922), (961, 1923), (962, 1924), (962, 1925), (963, 1926), (963, 1927), (964, 1928), (964, 1929), (965, 1930), (965, 1931), (966, 1932), (966, 1933), (967, 1934), (967, 1935), (968, 1936), (968, 1937), (969, 1938), (969, 1939), (970, 1940), (970, 1941), (971, 1942), (971, 1943), (972, 1944), (972, 1945), (973, 1946), (973, 1947), (974, 1948), (974, 1949), (975, 1950), (975, 1951), (976, 1952), (976, 1953), (977, 1954), (977, 1955), (978, 1956), (978, 1957), (979, 1958), (979, 1959), (980, 1960), (980, 1961), (981, 1962), (981, 1963), (982, 1964), (982, 1965), (983, 1966), (983, 1967), (984, 1968), (984, 1969), (985, 1970), (985, 1971), (986, 1972), (986, 1973), (987, 1974), (987, 1975), (988, 1976), (988, 1977), (989, 1978), (989, 1979), (990, 1980), (990, 1981), (991, 1982), (991, 1983), (992, 1984), (992, 1985), (993, 1986), (993, 1987), (994, 1988), (994, 1989), (995, 1990), (995, 1991), (996, 1992), (996, 1993), (997, 1994), (997, 1995), (998, 1996), (998, 1997), (999, 1998), (999, 1999), (1000, 2000), (1000, 2001), (1001, 2002), (1001, 2003)], [])
_uv = me_cube.uv_layers.new(name='UVMap')
_uv.uv.foreach_set('vector', [])
me_cube.materials.append(mat_material)
me_cube.use_remesh_preserve_volume = False
me_cube.use_remesh_preserve_attributes = False
me_cube.use_mirror_vertex_groups = False
me_cube.update()

# ---- objects
ob_cube = bpy.data.objects.new('Cube', me_cube)

# ---- transforms, parenting, visibility, modifiers, constraints
ob_cube.location = (0.0, 0.0, 0.0)
ob_cube.lock_rotations_4d = False
ob_cube.empty_display_type = 'ARROWS'
ob_cube.lineart.crease_threshold = 0.0
_m = ob_cube.modifiers.new('Skin', 'SKIN')
_m.branch_smoothing = 0.3141
_m.use_x_symmetry = False
_m = ob_cube.modifiers.new('Subdivision', 'SUBSURF')
_m.uv_smooth = 'PRESERVE_CORNERS'

# ---- collection membership
col_collection.objects.link(ob_cube)

# ---- scene / render settings (as saved in the file)
scene.frame_start = 1; scene.frame_end = 250; scene.frame_set(1)
scene.render.engine = 'BLENDER_EEVEE_NEXT'
scene.cycles.use_denoising = False
scene.cycles.samples = 128
scene.cycles.sampling_pattern = 'TABULATED_SOBOL'
scene.cycles.use_adaptive_sampling = False
scene.cycles.use_light_tree = False
scene.view_settings.view_transform = 'Filmic'
bpy.context.view_layer.update()

# ---- added for rendering (the .blend has no active camera and no usable light): camera, sun
cam_auto = bpy.data.cameras.new('AutoCamera')
cam_auto.lens = 50.0
cam_auto.sensor_width = 36.0
cam_auto.clip_end = 1000.0
ob_auto_camera = bpy.data.objects.new('AutoCamera', cam_auto)
scene.collection.objects.link(ob_auto_camera)
ob_auto_camera.location = (8.57445, -10.2893, 9.60148)
ob_auto_camera.rotation_euler = (1.09748, -7.21219e-08, 0.694738)
scene.camera = ob_auto_camera
light_auto_sun = bpy.data.lights.new('AutoSun', 'SUN')
light_auto_sun.energy = 3.0
light_auto_sun.angle = 0.0523599
ob_auto_sun = bpy.data.objects.new('AutoSun', light_auto_sun)
scene.collection.objects.link(ob_auto_sun)
ob_auto_sun.rotation_euler = (0.872665, 0.174533, 0.523599)
bpy.context.view_layer.update()
